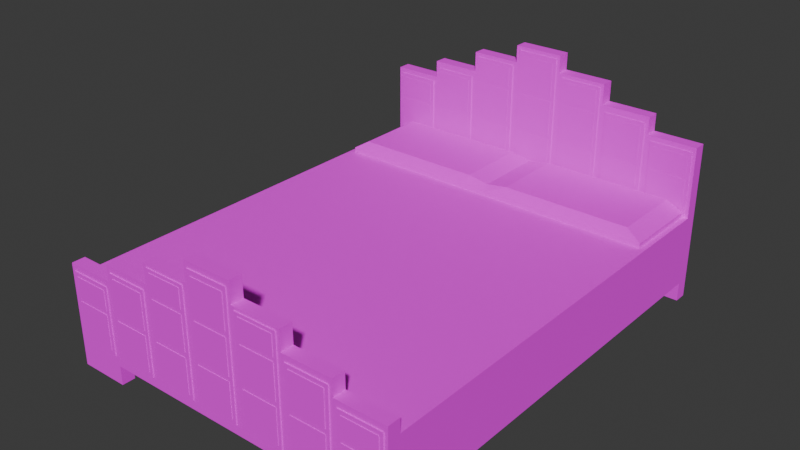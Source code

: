 # Source: Bed_1.blend  (saved by Blender 4.0.36; exported with 4.5.12 LTS)
import bpy
from mathutils import Matrix  # noqa: F401  (used for matrix-valued properties, if any)

bpy.ops.wm.read_factory_settings(use_empty=True)
scene = bpy.context.scene
scene.name = 'Scene'

# ---- collections
col_collection = bpy.data.collections.new('Collection'); scene.collection.children.link(col_collection)

# ---- images (referenced by path relative to the original .blend; pixels are not part of the script)
import os
ASSET_DIR = os.environ.get("B2B_ASSET_DIR", "")  # directory of the original .blend (textures are referenced by path, not embedded)
HERE = os.path.dirname(os.path.abspath(__file__))  # packed textures are extracted next to this script under _unpacked/

def load_image(name, relpath, width, height, colorspace="sRGB"):
    """Load a texture the original file referenced (path relative to the .blend, or extracted next to this script)."""
    p = next((c for c in (os.path.join(HERE, relpath), os.path.join(ASSET_DIR, relpath)) if relpath and os.path.exists(c)), "")
    if p:
        img = bpy.data.images.load(p, check_existing=True)
        img.name = name
    else:  # same state as the original file: an image datablock whose file is absent (Cycles renders it pink)
        img = bpy.data.images.new(name, width, height)
        img.source = "FILE"
        img.filepath = "//" + (relpath or name)
    img.colorspace_settings.name = colorspace
    return img
img_bed_1_texture_1_png = load_image('Bed 1 Texture 1.png', 'Bed 1 Texture 1.png', 1024, 1024, 'sRGB')

# ---- materials (node trees are filled in below, after node groups)
mat_bed_1 = bpy.data.materials.new('Bed 1')
mat_bed_1.use_transparent_shadow = False

# ---- material node trees
mat_bed_1.use_nodes = True; mat_bed_1.node_tree.nodes.clear()
_N = mat_bed_1.node_tree.nodes; _L = mat_bed_1.node_tree.links
n0 = _N.new('ShaderNodeBsdfPrincipled'); n0.name = 'Principled BSDF'; n0.location = (10, 300)
n0.inputs[2].default_value = 1.0
n0.inputs[3].default_value = 1.45
n1 = _N.new('ShaderNodeOutputMaterial'); n1.name = 'Material Output'; n1.location = (300, 300)
n2 = _N.new('ShaderNodeTexImage'); n2.name = 'Image Texture'; n2.location = (-340, 240)
n2.image = img_bed_1_texture_1_png
_L.new(n0.outputs[0], n1.inputs[0])
_L.new(n2.outputs[0], n0.inputs[0])
n1.is_active_output = True

# ---- world
world_world = bpy.data.worlds.new('World'); scene.world = world_world
world_world.use_nodes = True; world_world.node_tree.nodes.clear()
_N = world_world.node_tree.nodes; _L = world_world.node_tree.links
n0 = _N.new('ShaderNodeOutputWorld'); n0.name = 'World Output'; n0.location = (300, 300)
n1 = _N.new('ShaderNodeBackground'); n1.name = 'Background'; n1.location = (10, 300)
n1.inputs[0].default_value = (0.05088, 0.05088, 0.05088, 1.0)
_L.new(n1.outputs[0], n0.inputs[0])
n0.is_active_output = True
world_world.color = (0.05088, 0.05088, 0.05088)
world_world.use_sun_shadow = False
world_world.sun_shadow_jitter_overblur = 0.0

# ---- meshes
me_cube_003 = bpy.data.meshes.new('Cube.003')
me_cube_003.from_pydata([(-1.067, -1.281, 0.1173), (-1.067, -1.281, 0.5442), (-1.067, 1.281, 0.1173), (-1.067, 1.281, 0.5442), (1.067, -1.281, 0.1173), (1.067, -1.281, 0.5442), (1.067, 1.281, 0.1173), (1.067, 1.281, 0.5442), (-1.067, -1.361, 0.1173), (-1.067, -1.361, 0.5442), (-1.067, 1.361, 0.5442), (-1.067, 1.361, 0.1173), (1.067, 1.361, 0.1173), (1.067, 1.361, 0.5442), (1.067, -1.361, 0.5442), (1.067, -1.361, 0.1173), (0.7624, 1.281, 0.1173), (0.4575, 1.281, 0.1173), (0.1525, 1.281, 0.1173), (-0.1525, 1.281, 0.1173), (-0.4575, 1.281, 0.1173), (-0.7624, 1.281, 0.1173), (-0.7624, 1.281, 0.5442), (-0.4575, 1.281, 0.5442), (-0.1525, 1.281, 0.5442), (0.1525, 1.281, 0.5442), (0.4575, 1.281, 0.5442), (0.7624, 1.281, 0.5442), (-0.7624, -1.281, 0.1173), (-0.4575, -1.281, 0.1173), (-0.1525, -1.281, 0.1173), (0.1525, -1.281, 0.1173), (0.4575, -1.281, 0.1173), (0.7624, -1.281, 0.1173), (0.7624, -1.281, 0.5442), (0.4575, -1.281, 0.5442), (0.1525, -1.281, 0.5442), (-0.1525, -1.281, 0.5442), (-0.4575, -1.281, 0.5442), (-0.7624, -1.281, 0.5442), (0.7624, 1.361, 0.1173), (0.4575, 1.361, 0.1173), (0.1525, 1.361, 0.1173), (-0.1525, 1.361, 0.1173), (-0.4575, 1.361, 0.1173), (-0.7624, 1.361, 0.1173), (-0.7624, 1.361, 0.5442), (-0.4575, 1.361, 0.5442), (-0.1525, 1.361, 0.5442), (0.1525, 1.361, 0.5442), (0.4575, 1.361, 0.5442), (0.7624, 1.361, 0.5442), (-0.7624, -1.361, 0.1173), (-0.4575, -1.361, 0.1173), (-0.1525, -1.361, 0.1173), (0.1525, -1.361, 0.1173), (0.4575, -1.361, 0.1173), (0.7624, -1.361, 0.1173), (0.7624, -1.361, 0.5442), (0.4575, -1.361, 0.5442), (0.1525, -1.361, 0.5442), (-0.1525, -1.361, 0.5442), (-0.4575, -1.361, 0.5442), (-0.7624, -1.361, 0.5442), (0.7624, 1.281, 0.98), (1.067, 1.281, 0.98), (-0.7624, -1.281, 0.6257), (-1.067, -1.281, 0.6257), (0.7624, 1.361, 0.98), (1.067, 1.361, 0.98), (-0.7624, -1.361, 0.6257), (-1.067, -1.361, 0.6257), (1.067, -1.361, 0.6257), (1.067, -1.281, 0.6257), (-1.067, 1.361, 0.98), (-1.067, 1.281, 0.98), (-0.7624, 1.281, 0.98), (-0.4575, 1.281, 0.9982), (-0.1525, 1.281, 0.9982), (0.1525, 1.281, 0.9982), (0.4575, 1.281, 0.9982), (0.7624, -1.281, 0.6257), (0.4575, -1.281, 0.6509), (0.1525, -1.281, 0.6509), (-0.1525, -1.281, 0.6509), (-0.4575, -1.281, 0.6509), (-0.7624, 1.361, 0.98), (-0.4575, 1.361, 0.9982), (-0.1525, 1.361, 0.9982), (0.1525, 1.361, 0.9982), (0.4575, 1.361, 0.9982), (0.7624, -1.361, 0.6257), (0.4575, -1.361, 0.6509), (0.1525, -1.361, 0.6509), (-0.1525, -1.361, 0.6509), (-0.4575, -1.361, 0.6509), (-0.7624, 1.281, 1.087), (-0.4575, 1.281, 1.087), (-0.1525, 1.281, 1.105), (0.1525, 1.281, 1.105), (0.4575, 1.281, 1.087), (0.7624, 1.281, 1.087), (0.7624, -1.281, 0.7234), (0.4575, -1.281, 0.7234), (0.1525, -1.281, 0.7577), (-0.1525, -1.281, 0.7577), (-0.4575, -1.281, 0.7234), (-0.7624, -1.281, 0.7234), (-0.7624, 1.361, 1.087), (-0.4575, 1.361, 1.087), (-0.1525, 1.361, 1.105), (0.1525, 1.361, 1.105), (0.4575, 1.361, 1.087), (0.7624, 1.361, 1.087), (0.7624, -1.361, 0.7234), (0.4575, -1.361, 0.7234), (0.1525, -1.361, 0.7577), (-0.1525, -1.361, 0.7577), (-0.4575, -1.361, 0.7234), (-0.7624, -1.361, 0.7234), (-0.4575, 1.281, 1.212), (-0.1525, 1.281, 1.212), (0.1525, 1.281, 1.212), (0.4575, 1.281, 1.212), (0.4575, -1.281, 0.8439), (0.1525, -1.281, 0.8439), (-0.1525, -1.281, 0.8439), (-0.4575, -1.281, 0.8439), (-0.4575, 1.361, 1.212), (-0.1525, 1.361, 1.212), (0.1525, 1.361, 1.212), (0.4575, 1.361, 1.212), (0.4575, -1.361, 0.8439), (0.1525, -1.361, 0.8439), (-0.1525, -1.361, 0.8439), (-0.4575, -1.361, 0.8439), (-0.1525, 1.281, 1.318), (0.1525, 1.281, 1.318), (0.1525, -1.281, 0.9712), (-0.1525, -1.281, 0.9712), (-0.1525, 1.361, 1.318), (0.1525, 1.361, 1.318), (0.1525, -1.361, 0.9712), (-0.1525, -1.361, 0.9712), (-0.1305, -1.367, 0.1735), (0.1305, -1.367, 0.1735), (-0.1305, -1.367, 0.9326), (0.1305, -1.367, 0.9326), (-0.4355, -1.367, 0.1735), (-0.1744, -1.367, 0.1735), (0.1744, -1.367, 0.1735), (0.4355, -1.367, 0.1735), (0.7405, -1.367, 0.1735), (0.4794, -1.367, 0.1735), (-0.4794, -1.367, 0.1735), (-0.7405, -1.367, 0.1735), (-0.4355, -1.367, 0.8258), (-0.1744, -1.367, 0.8258), (0.1744, -1.367, 0.8258), (0.4355, -1.367, 0.8258), (-0.7405, -1.367, 0.6848), (-0.4794, -1.367, 0.6848), (0.4794, -1.367, 0.6848), (0.7405, -1.367, 0.6848), (-1.045, -1.367, 0.1735), (1.045, -1.367, 0.1735), (-0.7844, -1.367, 0.1735), (0.7844, -1.367, 0.1735), (0.7844, -1.367, 0.5871), (1.045, -1.367, 0.5871), (-1.045, -1.367, 0.5871), (-0.7844, -1.367, 0.5871), (-0.1305, -1.356, 0.1735), (0.1305, -1.356, 0.1735), (-0.1305, -1.356, 0.9326), (0.1305, -1.356, 0.9326), (-0.4355, -1.356, 0.1735), (-0.1744, -1.356, 0.1735), (0.1744, -1.356, 0.1735), (0.4355, -1.356, 0.1735), (0.7405, -1.356, 0.1735), (0.4794, -1.356, 0.1735), (-0.4794, -1.356, 0.1735), (-0.7405, -1.356, 0.1735), (-0.4355, -1.356, 0.8258), (-0.1744, -1.356, 0.8258), (0.1744, -1.356, 0.8258), (0.4355, -1.356, 0.8258), (-0.7405, -1.356, 0.6848), (-0.4794, -1.356, 0.6848), (0.4794, -1.356, 0.6848), (0.7405, -1.356, 0.6848), (-1.045, -1.356, 0.1735), (1.045, -1.356, 0.1735), (-0.7844, -1.356, 0.1735), (0.7844, -1.356, 0.1735), (0.7844, -1.356, 0.5871), (1.045, -1.356, 0.5871), (-1.045, -1.356, 0.5871), (-0.7844, -1.356, 0.5871), (-0.1078, -1.37, 0.6841), (-0.1078, -1.37, 0.8997), (-0.1078, -1.361, 0.6841), (-0.1078, -1.361, 0.8997), (0.1078, -1.37, 0.6841), (0.1078, -1.37, 0.8997), (0.1078, -1.361, 0.6841), (0.1078, -1.361, 0.8997), (-0.1078, -1.37, 0.444), (-0.1078, -1.37, 0.6596), (-0.1078, -1.361, 0.444), (-0.1078, -1.361, 0.6596), (0.1078, -1.37, 0.444), (0.1078, -1.37, 0.6596), (0.1078, -1.361, 0.444), (0.1078, -1.361, 0.6596), (-0.1078, -1.37, 0.1999), (-0.1078, -1.37, 0.4155), (-0.1078, -1.361, 0.1999), (-0.1078, -1.361, 0.4155), (0.1078, -1.37, 0.1999), (0.1078, -1.37, 0.4155), (0.1078, -1.361, 0.1999), (0.1078, -1.361, 0.4155), (0.1989, -1.37, 0.444), (0.1989, -1.37, 0.6596), (0.1989, -1.361, 0.444), (0.1989, -1.361, 0.6596), (0.4145, -1.37, 0.444), (0.4145, -1.37, 0.6596), (0.4145, -1.361, 0.444), (0.4145, -1.361, 0.6596), (0.1989, -1.37, 0.1999), (0.1989, -1.37, 0.4155), (0.1989, -1.361, 0.1999), (0.1989, -1.361, 0.4155), (0.4145, -1.37, 0.1999), (0.4145, -1.37, 0.4155), (0.4145, -1.361, 0.1999), (0.4145, -1.361, 0.4155), (0.5015, -1.37, 0.444), (0.5015, -1.37, 0.6596), (0.5015, -1.361, 0.444), (0.5015, -1.361, 0.6596), (0.7171, -1.37, 0.444), (0.7171, -1.37, 0.6596), (0.7171, -1.361, 0.444), (0.7171, -1.361, 0.6596), (0.5015, -1.37, 0.1999), (0.5015, -1.37, 0.4155), (0.5015, -1.361, 0.1999), (0.5015, -1.361, 0.4155), (0.7171, -1.37, 0.1999), (0.7171, -1.37, 0.4155), (0.7171, -1.361, 0.1999), (0.7171, -1.361, 0.4155), (0.8082, -1.37, 0.1999), (0.8082, -1.37, 0.4155), (0.8082, -1.361, 0.1999), (0.8082, -1.361, 0.4155), (1.024, -1.37, 0.1999), (1.024, -1.37, 0.4155), (1.024, -1.361, 0.1999), (1.024, -1.361, 0.4155), (-0.7171, -1.37, 0.444), (-0.7171, -1.37, 0.6596), (-0.7171, -1.361, 0.444), (-0.7171, -1.361, 0.6596), (-0.5015, -1.37, 0.444), (-0.5015, -1.37, 0.6596), (-0.5015, -1.361, 0.444), (-0.5015, -1.361, 0.6596), (-0.7171, -1.37, 0.1999), (-0.7171, -1.37, 0.4155), (-0.7171, -1.361, 0.1999), (-0.7171, -1.361, 0.4155), (-0.5015, -1.37, 0.1999), (-0.5015, -1.37, 0.4155), (-0.5015, -1.361, 0.1999), (-0.5015, -1.361, 0.4155), (-0.4145, -1.37, 0.444), (-0.4145, -1.37, 0.6596), (-0.4145, -1.361, 0.444), (-0.4145, -1.361, 0.6596), (-0.1989, -1.37, 0.444), (-0.1989, -1.37, 0.6596), (-0.1989, -1.361, 0.444), (-0.1989, -1.361, 0.6596), (-0.4145, -1.37, 0.1999), (-0.4145, -1.37, 0.4155), (-0.4145, -1.361, 0.1999), (-0.4145, -1.361, 0.4155), (-0.1989, -1.37, 0.1999), (-0.1989, -1.37, 0.4155), (-0.1989, -1.361, 0.1999), (-0.1989, -1.361, 0.4155), (-1.022, -1.37, 0.1999), (-1.022, -1.37, 0.4155), (-0.8061, -1.37, 0.1999), (-0.8061, -1.37, 0.4155), (0.1989, -1.37, 0.6817), (0.1989, -1.37, 0.8056), (0.4145, -1.37, 0.6817), (0.4145, -1.37, 0.8056), (0.8082, -1.37, 0.4373), (0.8082, -1.37, 0.5611), (1.024, -1.37, 0.4373), (1.024, -1.37, 0.5611), (-0.4145, -1.37, 0.6817), (-0.4145, -1.37, 0.8056), (-0.1989, -1.37, 0.6817), (-0.1989, -1.37, 0.8056), (-1.022, -1.37, 0.4373), (-1.022, -1.37, 0.5611), (-0.8061, -1.37, 0.4373), (-0.8061, -1.37, 0.5611), (-1.022, -1.362, 0.1999), (-1.022, -1.362, 0.4155), (-0.8061, -1.362, 0.4155), (-0.8061, -1.362, 0.1999), (0.1989, -1.362, 0.6817), (0.1989, -1.362, 0.8056), (0.4145, -1.362, 0.8056), (0.4145, -1.362, 0.6817), (0.8082, -1.362, 0.4373), (0.8082, -1.362, 0.5611), (1.024, -1.362, 0.5611), (1.024, -1.362, 0.4373), (-0.4145, -1.362, 0.6817), (-0.4145, -1.362, 0.8056), (-0.1989, -1.362, 0.8056), (-0.1989, -1.362, 0.6817), (-1.022, -1.362, 0.4373), (-1.022, -1.362, 0.5611), (-0.8061, -1.362, 0.5611), (-0.8061, -1.362, 0.4373), (-0.1305, 1.276, 0.5357), (0.1305, 1.276, 0.5357), (-0.1305, 1.276, 1.295), (0.1305, 1.276, 1.295), (-0.4355, 1.276, 0.5357), (-0.1744, 1.276, 0.5357), (0.1744, 1.276, 0.5357), (0.4355, 1.276, 0.5357), (0.7405, 1.276, 0.5357), (0.4794, 1.276, 0.5357), (-0.4794, 1.276, 0.5357), (-0.7405, 1.276, 0.5357), (-0.4355, 1.276, 1.188), (-0.1744, 1.276, 1.188), (0.1744, 1.276, 1.188), (0.4355, 1.276, 1.188), (-0.7405, 1.276, 1.047), (-0.4794, 1.276, 1.047), (0.4794, 1.276, 1.047), (0.7405, 1.276, 1.047), (-1.045, 1.276, 0.5357), (1.045, 1.276, 0.5357), (-0.7844, 1.276, 0.5357), (0.7844, 1.276, 0.5357), (0.7844, 1.276, 0.9493), (1.045, 1.276, 0.9493), (-1.045, 1.276, 0.9493), (-0.7844, 1.276, 0.9493), (-0.1305, 1.302, 0.5357), (0.1305, 1.302, 0.5357), (-0.1305, 1.302, 1.295), (0.1305, 1.302, 1.295), (-0.4355, 1.302, 0.5357), (-0.1744, 1.302, 0.5357), (0.1744, 1.302, 0.5357), (0.4355, 1.302, 0.5357), (0.7405, 1.302, 0.5357), (0.4794, 1.302, 0.5357), (-0.4794, 1.302, 0.5357), (-0.7405, 1.302, 0.5357), (-0.4355, 1.302, 1.188), (-0.1744, 1.302, 1.188), (0.1744, 1.302, 1.188), (0.4355, 1.302, 1.188), (-0.7405, 1.302, 1.047), (-0.4794, 1.302, 1.047), (0.4794, 1.302, 1.047), (0.7405, 1.302, 1.047), (-1.045, 1.302, 0.5357), (1.045, 1.302, 0.5357), (-0.7844, 1.302, 0.5357), (0.7844, 1.302, 0.5357), (0.7844, 1.302, 0.9493), (1.045, 1.302, 0.9493), (-1.045, 1.302, 0.9493), (-0.7844, 1.302, 0.9493), (-0.1078, 1.275, 1.046), (-0.1078, 1.275, 1.262), (-0.1078, 1.281, 1.046), (-0.1078, 1.281, 1.262), (0.1078, 1.275, 1.046), (0.1078, 1.275, 1.262), (0.1078, 1.281, 1.046), (0.1078, 1.281, 1.262), (-0.1078, 1.275, 0.8062), (-0.1078, 1.275, 1.022), (-0.1078, 1.281, 0.8062), (-0.1078, 1.281, 1.022), (0.1078, 1.275, 0.8062), (0.1078, 1.275, 1.022), (0.1078, 1.281, 0.8062), (0.1078, 1.281, 1.022), (-0.1078, 1.275, 0.562), (-0.1078, 1.275, 0.7776), (-0.1078, 1.281, 0.562), (-0.1078, 1.281, 0.7776), (0.1078, 1.275, 0.562), (0.1078, 1.275, 0.7776), (0.1078, 1.281, 0.562), (0.1078, 1.281, 0.7776), (0.1989, 1.275, 0.8062), (0.1989, 1.275, 1.022), (0.1989, 1.281, 0.8062), (0.1989, 1.281, 1.022), (0.4145, 1.275, 0.8062), (0.4145, 1.275, 1.022), (0.4145, 1.281, 0.8062), (0.4145, 1.281, 1.022), (0.1989, 1.275, 0.562), (0.1989, 1.275, 0.7776), (0.1989, 1.281, 0.562), (0.1989, 1.281, 0.7776), (0.4145, 1.275, 0.562), (0.4145, 1.275, 0.7776), (0.4145, 1.281, 0.562), (0.4145, 1.281, 0.7776), (0.5015, 1.275, 0.8062), (0.5015, 1.275, 1.022), (0.5015, 1.281, 0.8062), (0.5015, 1.281, 1.022), (0.7171, 1.275, 0.8062), (0.7171, 1.275, 1.022), (0.7171, 1.281, 0.8062), (0.7171, 1.281, 1.022), (0.5015, 1.275, 0.562), (0.5015, 1.275, 0.7776), (0.5015, 1.281, 0.562), (0.5015, 1.281, 0.7776), (0.7171, 1.275, 0.562), (0.7171, 1.275, 0.7776), (0.7171, 1.281, 0.562), (0.7171, 1.281, 0.7776), (0.8082, 1.275, 0.562), (0.8082, 1.275, 0.7776), (0.8082, 1.281, 0.562), (0.8082, 1.281, 0.7776), (1.024, 1.275, 0.562), (1.024, 1.275, 0.7776), (1.024, 1.281, 0.562), (1.024, 1.281, 0.7776), (-0.7171, 1.275, 0.8062), (-0.7171, 1.275, 1.022), (-0.7171, 1.281, 0.8062), (-0.7171, 1.281, 1.022), (-0.5015, 1.275, 0.8062), (-0.5015, 1.275, 1.022), (-0.5015, 1.281, 0.8062), (-0.5015, 1.281, 1.022), (-0.7171, 1.275, 0.562), (-0.7171, 1.275, 0.7776), (-0.7171, 1.281, 0.562), (-0.7171, 1.281, 0.7776), (-0.5015, 1.275, 0.562), (-0.5015, 1.275, 0.7776), (-0.5015, 1.281, 0.562), (-0.5015, 1.281, 0.7776), (-0.4145, 1.275, 0.8062), (-0.4145, 1.275, 1.022), (-0.4145, 1.281, 0.8062), (-0.4145, 1.281, 1.022), (-0.1989, 1.275, 0.8062), (-0.1989, 1.275, 1.022), (-0.1989, 1.281, 0.8062), (-0.1989, 1.281, 1.022), (-0.4145, 1.275, 0.562), (-0.4145, 1.275, 0.7776), (-0.4145, 1.281, 0.562), (-0.4145, 1.281, 0.7776), (-0.1989, 1.275, 0.562), (-0.1989, 1.275, 0.7776), (-0.1989, 1.281, 0.562), (-0.1989, 1.281, 0.7776), (-1.022, 1.275, 0.562), (-1.022, 1.275, 0.7776), (-0.8061, 1.275, 0.562), (-0.8061, 1.275, 0.7776), (0.1989, 1.275, 1.044), (0.1989, 1.275, 1.168), (0.4145, 1.275, 1.044), (0.4145, 1.275, 1.168), (0.8082, 1.275, 0.7994), (0.8082, 1.275, 0.9232), (1.024, 1.275, 0.7994), (1.024, 1.275, 0.9232), (-0.4145, 1.275, 1.044), (-0.4145, 1.275, 1.168), (-0.1989, 1.275, 1.044), (-0.1989, 1.275, 1.168), (-1.022, 1.275, 0.7994), (-1.022, 1.275, 0.9232), (-0.8061, 1.275, 0.7994), (-0.8061, 1.275, 0.9232), (-1.022, 1.28, 0.562), (-1.022, 1.28, 0.7776), (-0.8061, 1.28, 0.7776), (-0.8061, 1.28, 0.562), (0.1989, 1.28, 1.044), (0.1989, 1.28, 1.168), (0.4145, 1.28, 1.168), (0.4145, 1.28, 1.044), (0.8082, 1.28, 0.7994), (0.8082, 1.28, 0.9232), (1.024, 1.28, 0.9232), (1.024, 1.28, 0.7994), (-0.4145, 1.28, 1.044), (-0.4145, 1.28, 1.168), (-0.1989, 1.28, 1.168), (-0.1989, 1.28, 1.044), (-1.022, 1.28, 0.7994), (-1.022, 1.28, 0.9232), (-0.8061, 1.28, 0.9232), (-0.8061, 1.28, 0.7994), (-1.067, -1.281, 0.3307), (-1.067, 1.281, 0.3307), (1.067, 1.281, 0.3307), (1.067, -1.281, 0.3307), (-1.067, -1.361, 0.3307), (-1.067, 1.361, 0.3307), (1.067, 1.361, 0.3307), (1.067, -1.361, 0.3307), (0.7624, -1.361, 0.3307), (0.4575, -1.361, 0.3307), (0.1525, -1.361, 0.3307), (-0.1525, -1.361, 0.3307), (-0.4575, -1.361, 0.3307), (-0.7624, -1.361, 0.3307), (-0.7624, 1.361, 0.3307), (-0.4575, 1.361, 0.3307), (-0.1525, 1.361, 0.3307), (0.1525, 1.361, 0.3307), (0.4575, 1.361, 0.3307), (0.7624, 1.361, 0.3307), (-0.7624, 1.281, 0.0001178), (-1.067, 1.281, 0.0001178), (0.7624, -1.281, 0.0001178), (1.067, -1.281, 0.0001178), (-0.7624, 1.361, 0.0001178), (-1.067, 1.361, 0.0001178), (0.7624, -1.361, 0.0001178), (1.067, -1.361, 0.0001178), (1.067, 1.361, 0.0001178), (1.067, 1.281, 0.0001178), (-1.067, -1.281, 0.0001178), (-1.067, -1.361, 0.0001178), (0.7624, 1.281, 0.0001178), (-0.7624, -1.281, 0.0001178), (0.7624, 1.361, 0.0001178), (-0.7624, -1.361, 0.0001178), (-1.067, 1.117, 0.1173), (-1.067, 1.117, 0.5442), (1.067, 1.117, 0.1173), (1.067, 1.117, 0.5442), (0.7624, 1.117, 0.5442), (0.4575, 1.117, 0.5442), (0.1525, 1.117, 0.5442), (-0.1525, 1.117, 0.5442), (-0.4575, 1.117, 0.5442), (-0.7624, 1.117, 0.5442), (-0.7624, 1.117, 0.1173), (-0.4575, 1.117, 0.1173), (-0.1525, 1.117, 0.1173), (0.1525, 1.117, 0.1173), (0.4575, 1.117, 0.1173), (0.7624, 1.117, 0.1173), (1.067, 1.117, 0.3307), (-1.067, 1.117, 0.3307), (-1.033, 1.274, 0.5142), (1.033, 1.274, 0.5142), (-0.7379, 1.274, 0.5142), (-0.4427, 1.274, 0.5142), (-0.1476, 1.274, 0.5142), (0.1476, 1.274, 0.5142), (0.4427, 1.274, 0.5142), (0.7379, 1.274, 0.5142), (-1.033, 0.7821, 0.5142), (1.033, 0.7821, 0.5142), (0.7379, 0.7821, 0.5142), (0.4427, 0.7821, 0.5142), (0.1476, 0.7821, 0.5142), (-0.1476, 0.7821, 0.5142), (-0.4427, 0.7821, 0.5142), (-0.7379, 0.7821, 0.5142), (-0.937, 0.805, 0.6343), (-0.937, 1.251, 0.6343), (0.6693, 1.251, 0.6343), (0.937, 1.251, 0.6343), (-0.6693, 1.251, 0.6343), (-0.4016, 1.251, 0.6343), (-0.1339, 1.251, 0.6343), (0.1339, 1.251, 0.6343), (0.4016, 1.251, 0.6343), (0.937, 0.805, 0.6343), (0.6693, 0.805, 0.6343), (0.4016, 0.805, 0.6343), (0.1339, 0.805, 0.6343), (-0.1339, 0.805, 0.6343), (-0.4016, 0.805, 0.6343), (-0.6693, 0.805, 0.6343), (-0.1476, 1.274, 0.5743), (0.1476, 1.274, 0.5743), (1.033, 0.7821, 0.5743), (0.7379, 0.7821, 0.5743), (0.4427, 1.274, 0.5743), (-0.7379, 0.7821, 0.5743), (-1.033, 0.7821, 0.5743), (0.7379, 1.274, 0.5743), (-1.033, 1.274, 0.5743), (-0.4427, 0.7821, 0.5743), (1.033, 1.274, 0.5743), (-0.1476, 0.7821, 0.5743), (-0.7379, 1.274, 0.5743), (0.1476, 0.7821, 0.5743), (-0.4427, 1.274, 0.5743), (0.4427, 0.7821, 0.5743), (2.533e-08, 1.274, 0.5142), (1.302e-08, 0.7821, 0.5142), (2.451e-08, 1.251, 0.613), (1.334e-08, 0.805, 0.613), (1.302e-08, 0.7821, 0.5743), (2.533e-08, 1.274, 0.5743), (-1.067, 0.937, 0.1173), (1.067, 0.937, 0.5442), (0.7624, 0.937, 0.5442), (0.4575, 0.937, 0.5442), (0.1525, 0.937, 0.5442), (-0.1525, 0.937, 0.5442), (-0.4575, 0.937, 0.5442), (-0.7624, 0.937, 0.5442), (-0.7624, 0.937, 0.1173), (-0.4575, 0.937, 0.1173), (-0.1525, 0.937, 0.1173), (0.1525, 0.937, 0.1173), (0.4575, 0.937, 0.1173), (0.7624, 0.937, 0.1173), (1.067, 0.937, 0.3307), (-1.067, 0.937, 0.5442), (1.067, 0.937, 0.1173), (-1.067, 0.937, 0.3307)], [], [(581, 565, 3, 529), (14, 5, 73, 72), (650, 637, 5, 531), (28, 52, 563, 561), (649, 652, 4, 33), (643, 651, 1, 39), (547, 51, 13, 534), (541, 63, 9, 532), (531, 5, 14, 535), (51, 50, 90, 68), (529, 3, 10, 533), (528, 0, 8, 532), (4, 15, 555, 551), (530, 6, 12, 534), (16, 40, 562, 560), (28, 29, 53, 52), (29, 30, 54, 53), (30, 31, 55, 54), (31, 32, 56, 55), (32, 33, 57, 56), (23, 24, 78, 77), (36, 37, 84, 83), (1, 9, 71, 67), (50, 49, 89, 90), (22, 23, 77, 76), (63, 62, 95, 70), (535, 14, 58, 536), (536, 58, 59, 537), (537, 59, 60, 538), (538, 60, 61, 539), (539, 61, 62, 540), (540, 62, 63, 541), (533, 10, 46, 542), (542, 46, 47, 543), (543, 47, 48, 544), (544, 48, 49, 545), (545, 49, 50, 546), (546, 50, 51, 547), (637, 638, 34, 5), (638, 639, 35, 34), (639, 640, 36, 35), (640, 641, 37, 36), (641, 642, 38, 37), (642, 643, 39, 38), (636, 644, 28, 0), (644, 645, 29, 28), (645, 646, 30, 29), (646, 647, 31, 30), (647, 648, 32, 31), (648, 649, 33, 32), (40, 12, 556, 562), (16, 17, 41, 40), (17, 18, 42, 41), (18, 19, 43, 42), (19, 20, 44, 43), (20, 21, 45, 44), (35, 36, 83, 82), (49, 48, 88, 89), (3, 22, 76, 75), (62, 61, 94, 95), (34, 35, 82, 81), (48, 47, 87, 88), (66, 67, 71, 70), (64, 65, 69, 68), (75, 76, 86, 74), (64, 68, 113, 101), (88, 87, 109, 110), (94, 93, 116, 117), (87, 86, 108, 109), (66, 70, 119, 107), (73, 81, 91, 72), (93, 92, 115, 116), (80, 64, 101, 100), (92, 91, 114, 115), (79, 80, 100, 99), (85, 66, 107, 106), (37, 38, 85, 84), (24, 25, 79, 78), (38, 39, 66, 85), (39, 1, 67, 66), (25, 26, 80, 79), (7, 13, 69, 65), (26, 27, 64, 80), (10, 3, 75, 74), (13, 51, 68, 69), (58, 14, 72, 91), (59, 58, 91, 92), (46, 10, 74, 86), (60, 59, 92, 93), (27, 7, 65, 64), (47, 46, 86, 87), (9, 63, 70, 71), (5, 34, 81, 73), (61, 60, 93, 94), (96, 97, 109, 108), (98, 99, 122, 121), (100, 112, 131, 123), (116, 115, 132, 133), (100, 101, 113, 112), (102, 103, 115, 114), (97, 98, 121, 120), (105, 106, 127, 126), (106, 118, 135, 127), (106, 107, 119, 118), (81, 82, 103, 102), (95, 94, 117, 118), (89, 88, 110, 111), (91, 81, 102, 114), (82, 83, 104, 103), (70, 95, 118, 119), (76, 77, 97, 96), (90, 89, 111, 112), (83, 84, 105, 104), (86, 76, 96, 108), (77, 78, 98, 97), (68, 90, 112, 113), (84, 85, 106, 105), (78, 79, 99, 98), (120, 121, 129, 128), (125, 126, 139, 138), (122, 123, 131, 130), (124, 125, 133, 132), (133, 125, 138, 142), (126, 127, 135, 134), (117, 116, 133, 134), (99, 100, 123, 122), (118, 117, 134, 135), (110, 109, 128, 129), (111, 110, 129, 130), (115, 103, 124, 132), (112, 111, 130, 131), (103, 104, 125, 124), (109, 97, 120, 128), (104, 105, 126, 125), (136, 137, 141, 140), (138, 139, 143, 142), (129, 121, 136, 140), (126, 134, 143, 139), (130, 129, 140, 141), (122, 130, 141, 137), (121, 122, 137, 136), (134, 133, 142, 143), (147, 145, 144, 146), (154, 155, 160, 161), (149, 148, 156, 157), (150, 158, 159, 151), (153, 162, 163, 152), (164, 170, 171, 166), (167, 168, 169, 165), (164, 166, 194, 192), (158, 150, 178, 186), (170, 164, 192, 198), (151, 159, 187, 179), (166, 171, 199, 194), (152, 163, 191, 180), (169, 168, 196, 197), (162, 153, 181, 190), (171, 170, 198, 199), (149, 157, 185, 177), (165, 169, 197, 193), (157, 156, 184, 185), (144, 145, 173, 172), (168, 167, 195, 196), (159, 158, 186, 187), (145, 147, 175, 173), (156, 148, 176, 184), (146, 144, 172, 174), (155, 154, 182, 183), (147, 146, 174, 175), (153, 152, 180, 181), (148, 149, 177, 176), (154, 161, 189, 182), (150, 151, 179, 178), (160, 155, 183, 188), (163, 162, 190, 191), (167, 165, 193, 195), (161, 160, 188, 189), (200, 201, 203, 202), (206, 207, 205, 204), (204, 205, 201, 200), (202, 206, 204, 200), (207, 203, 201, 205), (208, 209, 211, 210), (214, 215, 213, 212), (212, 213, 209, 208), (210, 214, 212, 208), (215, 211, 209, 213), (216, 217, 219, 218), (222, 223, 221, 220), (220, 221, 217, 216), (218, 222, 220, 216), (223, 219, 217, 221), (224, 225, 227, 226), (230, 231, 229, 228), (228, 229, 225, 224), (226, 230, 228, 224), (231, 227, 225, 229), (232, 233, 235, 234), (238, 239, 237, 236), (236, 237, 233, 232), (234, 238, 236, 232), (239, 235, 233, 237), (240, 241, 243, 242), (246, 247, 245, 244), (244, 245, 241, 240), (242, 246, 244, 240), (247, 243, 241, 245), (248, 249, 251, 250), (254, 255, 253, 252), (252, 253, 249, 248), (250, 254, 252, 248), (255, 251, 249, 253), (256, 257, 259, 258), (262, 263, 261, 260), (260, 261, 257, 256), (258, 262, 260, 256), (263, 259, 257, 261), (264, 265, 267, 266), (270, 271, 269, 268), (268, 269, 265, 264), (266, 270, 268, 264), (271, 267, 265, 269), (272, 273, 275, 274), (278, 279, 277, 276), (276, 277, 273, 272), (274, 278, 276, 272), (279, 275, 273, 277), (280, 281, 283, 282), (286, 287, 285, 284), (284, 285, 281, 280), (282, 286, 284, 280), (287, 283, 281, 285), (288, 289, 291, 290), (294, 295, 293, 292), (292, 293, 289, 288), (290, 294, 292, 288), (295, 291, 289, 293), (298, 296, 297, 299), (302, 300, 301, 303), (306, 304, 305, 307), (310, 308, 309, 311), (314, 312, 313, 315), (297, 296, 316, 317), (311, 309, 329, 330), (305, 304, 324, 325), (298, 299, 318, 319), (313, 312, 332, 333), (306, 307, 326, 327), (296, 298, 319, 316), (314, 315, 334, 335), (304, 306, 327, 324), (299, 297, 317, 318), (312, 314, 335, 332), (307, 305, 325, 326), (301, 300, 320, 321), (315, 313, 333, 334), (309, 308, 328, 329), (302, 303, 322, 323), (310, 311, 330, 331), (300, 302, 323, 320), (308, 310, 331, 328), (303, 301, 321, 322), (339, 337, 336, 338), (346, 347, 352, 353), (341, 340, 348, 349), (342, 350, 351, 343), (345, 354, 355, 344), (356, 362, 363, 358), (359, 360, 361, 357), (356, 358, 386, 384), (350, 342, 370, 378), (362, 356, 384, 390), (343, 351, 379, 371), (358, 363, 391, 386), (344, 355, 383, 372), (361, 360, 388, 389), (354, 345, 373, 382), (363, 362, 390, 391), (341, 349, 377, 369), (357, 361, 389, 385), (349, 348, 376, 377), (336, 337, 365, 364), (360, 359, 387, 388), (351, 350, 378, 379), (337, 339, 367, 365), (348, 340, 368, 376), (338, 336, 364, 366), (347, 346, 374, 375), (339, 338, 366, 367), (345, 344, 372, 373), (340, 341, 369, 368), (346, 353, 381, 374), (342, 343, 371, 370), (352, 347, 375, 380), (355, 354, 382, 383), (359, 357, 385, 387), (353, 352, 380, 381), (392, 393, 395, 394), (398, 399, 397, 396), (396, 397, 393, 392), (394, 398, 396, 392), (399, 395, 393, 397), (400, 401, 403, 402), (406, 407, 405, 404), (404, 405, 401, 400), (402, 406, 404, 400), (407, 403, 401, 405), (408, 409, 411, 410), (414, 415, 413, 412), (412, 413, 409, 408), (410, 414, 412, 408), (415, 411, 409, 413), (416, 417, 419, 418), (422, 423, 421, 420), (420, 421, 417, 416), (418, 422, 420, 416), (423, 419, 417, 421), (424, 425, 427, 426), (430, 431, 429, 428), (428, 429, 425, 424), (426, 430, 428, 424), (431, 427, 425, 429), (432, 433, 435, 434), (438, 439, 437, 436), (436, 437, 433, 432), (434, 438, 436, 432), (439, 435, 433, 437), (440, 441, 443, 442), (446, 447, 445, 444), (444, 445, 441, 440), (442, 446, 444, 440), (447, 443, 441, 445), (448, 449, 451, 450), (454, 455, 453, 452), (452, 453, 449, 448), (450, 454, 452, 448), (455, 451, 449, 453), (456, 457, 459, 458), (462, 463, 461, 460), (460, 461, 457, 456), (458, 462, 460, 456), (463, 459, 457, 461), (464, 465, 467, 466), (470, 471, 469, 468), (468, 469, 465, 464), (466, 470, 468, 464), (471, 467, 465, 469), (472, 473, 475, 474), (478, 479, 477, 476), (476, 477, 473, 472), (474, 478, 476, 472), (479, 475, 473, 477), (480, 481, 483, 482), (486, 487, 485, 484), (484, 485, 481, 480), (482, 486, 484, 480), (487, 483, 481, 485), (490, 488, 489, 491), (494, 492, 493, 495), (498, 496, 497, 499), (502, 500, 501, 503), (506, 504, 505, 507), (489, 488, 508, 509), (503, 501, 521, 522), (497, 496, 516, 517), (490, 491, 510, 511), (505, 504, 524, 525), (498, 499, 518, 519), (488, 490, 511, 508), (506, 507, 526, 527), (496, 498, 519, 516), (491, 489, 509, 510), (504, 506, 527, 524), (499, 497, 517, 518), (493, 492, 512, 513), (507, 505, 525, 526), (501, 500, 520, 521), (494, 495, 514, 515), (502, 503, 522, 523), (492, 494, 515, 512), (500, 502, 523, 520), (495, 493, 513, 514), (41, 546, 547, 40), (42, 545, 546, 41), (43, 544, 545, 42), (44, 543, 544, 43), (45, 542, 543, 44), (11, 533, 542, 45), (53, 540, 541, 52), (54, 539, 540, 53), (55, 538, 539, 54), (56, 537, 538, 55), (57, 536, 537, 56), (15, 535, 536, 57), (7, 530, 534, 13), (1, 528, 532, 9), (2, 529, 533, 11), (4, 531, 535, 15), (52, 541, 532, 8), (40, 547, 534, 12), (652, 650, 531, 4), (564, 581, 529, 2), (548, 549, 553, 552), (550, 551, 555, 554), (558, 561, 563, 559), (557, 560, 562, 556), (33, 4, 551, 550), (0, 28, 561, 558), (15, 57, 554, 555), (21, 2, 549, 548), (8, 0, 558, 559), (52, 8, 559, 563), (2, 11, 553, 549), (6, 16, 560, 557), (45, 21, 548, 552), (12, 6, 557, 556), (11, 45, 552, 553), (57, 33, 550, 554), (636, 653, 581, 564), (6, 530, 580, 566), (17, 16, 579, 578), (18, 17, 578, 577), (19, 18, 577, 576), (20, 19, 576, 575), (21, 20, 575, 574), (2, 21, 574, 564), (23, 22, 573, 572), (24, 23, 572, 571), (25, 24, 571, 570), (26, 25, 570, 569), (27, 26, 569, 568), (7, 27, 568, 567), (22, 3, 565, 573), (16, 6, 566, 579), (530, 7, 567, 580), (653, 651, 565, 581), (603, 602, 613, 612), (604, 603, 612, 611), (632, 604, 611, 633), (606, 605, 610, 609), (600, 606, 609, 608), (601, 600, 608, 607), (602, 599, 598, 613), (635, 614, 604, 632), (617, 616, 607, 608), (618, 615, 605, 606), (620, 619, 613, 598), (621, 618, 606, 600), (622, 620, 598, 599), (619, 623, 612, 613), (616, 624, 601, 607), (624, 621, 600, 601), (623, 625, 611, 612), (626, 622, 599, 602), (634, 627, 610, 633), (628, 626, 602, 603), (627, 629, 609, 610), (614, 628, 603, 604), (629, 617, 608, 609), (593, 592, 617, 629), (586, 585, 628, 614), (594, 593, 629, 627), (585, 584, 626, 628), (631, 594, 627, 634), (584, 582, 622, 626), (596, 595, 625, 623), (583, 589, 621, 624), (591, 583, 624, 616), (597, 596, 623, 619), (582, 590, 620, 622), (589, 588, 618, 621), (590, 597, 619, 620), (588, 587, 615, 618), (592, 591, 616, 617), (630, 586, 614, 635), (587, 630, 635, 615), (595, 631, 634, 625), (625, 634, 633, 611), (615, 635, 632, 605), (605, 632, 633, 610), (528, 1, 651, 653), (0, 528, 653, 636), (566, 580, 650, 652), (578, 579, 649, 648), (577, 578, 648, 647), (576, 577, 647, 646), (575, 576, 646, 645), (574, 575, 645, 644), (564, 574, 644, 636), (572, 573, 643, 642), (571, 572, 642, 641), (570, 571, 641, 640), (569, 570, 640, 639), (568, 569, 639, 638), (567, 568, 638, 637), (573, 565, 651, 643), (579, 566, 652, 649), (580, 567, 637, 650)])
_uv = me_cube_003.uv_layers.new(name='UVMap')
_uv.uv.foreach_set('vector', [0.6617, 0.8659, 0.6879, 0.8659, 0.6879, 0.886, 0.6617, 0.886, 0.8089, 0.1714, 0.8185, 0.1714, 0.8185, 0.1812, 0.8089, 0.1812, 0.6659, 0.5038, 0.6914, 0.5038, 0.6914, 0.7692, 0.6659, 0.7692, 0.9289, 0.07779, 0.9385, 0.07779, 0.9385, 0.0918, 0.9289, 0.0918, 0.7433, 0.3286, 0.7068, 0.3286, 0.7068, 0.06316, 0.7433, 0.06316, 0.9104, 0.5038, 0.9468, 0.5038, 0.9468, 0.7692, 0.9104, 0.7692, 0.7422, 0.2955, 0.7422, 0.321, 0.7058, 0.321, 0.7058, 0.2955, 0.7405, 0.334, 0.7405, 0.3595, 0.704, 0.3595, 0.704, 0.334, 0.8185, 0.1459, 0.8185, 0.1714, 0.8089, 0.1714, 0.8089, 0.1459, 0.7422, 0.321, 0.7787, 0.321, 0.7787, 0.3753, 0.7422, 0.3732, 0.806, 0.204, 0.8316, 0.204, 0.8316, 0.2136, 0.806, 0.2136, 0.8565, 0.1459, 0.8565, 0.1203, 0.8662, 0.1203, 0.8662, 0.1459, 0.8185, 0.1203, 0.8089, 0.1203, 0.8089, 0.1063, 0.8185, 0.1063, 0.806, 0.2613, 0.7805, 0.2613, 0.7805, 0.2516, 0.806, 0.2516, 0.7395, 0.1283, 0.7298, 0.1283, 0.7298, 0.1143, 0.7395, 0.1143, 0.9258, 0.06316, 0.8893, 0.06316, 0.8893, 0.05354, 0.9258, 0.05354, 0.8893, 0.06316, 0.8528, 0.06316, 0.8528, 0.05354, 0.8893, 0.05354, 0.8528, 0.06316, 0.8163, 0.06316, 0.8163, 0.05354, 0.8528, 0.05354, 0.8163, 0.06316, 0.7798, 0.06316, 0.7798, 0.05354, 0.8163, 0.05354, 0.7798, 0.06316, 0.7433, 0.06316, 0.7433, 0.05354, 0.7798, 0.05354, 0.7809, 0.3217, 0.8173, 0.3217, 0.8173, 0.376, 0.7809, 0.376, 0.8116, 0.3596, 0.8481, 0.3596, 0.8481, 0.3724, 0.8116, 0.3724, 0.8565, 0.1714, 0.8662, 0.1714, 0.8662, 0.1812, 0.8565, 0.1812, 0.7787, 0.321, 0.8152, 0.321, 0.8152, 0.3753, 0.7787, 0.3753, 0.7444, 0.3217, 0.7809, 0.3217, 0.7809, 0.376, 0.7444, 0.3738, 0.7405, 0.3595, 0.7769, 0.3595, 0.7769, 0.3723, 0.7405, 0.3693, 0.9594, 0.334, 0.9594, 0.3595, 0.9229, 0.3595, 0.9229, 0.334, 0.9229, 0.334, 0.9229, 0.3595, 0.8864, 0.3595, 0.8864, 0.334, 0.8864, 0.334, 0.8864, 0.3595, 0.8499, 0.3595, 0.8499, 0.334, 0.8499, 0.334, 0.8499, 0.3595, 0.8134, 0.3595, 0.8134, 0.334, 0.8134, 0.334, 0.8134, 0.3595, 0.7769, 0.3595, 0.7769, 0.334, 0.7769, 0.334, 0.7769, 0.3595, 0.7405, 0.3595, 0.7405, 0.334, 0.9612, 0.2955, 0.9612, 0.321, 0.9247, 0.321, 0.9247, 0.2955, 0.9247, 0.2955, 0.9247, 0.321, 0.8882, 0.321, 0.8882, 0.2955, 0.8882, 0.2955, 0.8882, 0.321, 0.8517, 0.321, 0.8517, 0.2955, 0.8517, 0.2955, 0.8517, 0.321, 0.8152, 0.321, 0.8152, 0.2955, 0.8152, 0.2955, 0.8152, 0.321, 0.7787, 0.321, 0.7787, 0.2955, 0.7787, 0.2955, 0.7787, 0.321, 0.7422, 0.321, 0.7422, 0.2955, 0.6914, 0.5038, 0.7279, 0.5038, 0.7279, 0.7692, 0.6914, 0.7692, 0.7279, 0.5038, 0.7644, 0.5038, 0.7644, 0.7692, 0.7279, 0.7692, 0.7644, 0.5038, 0.8009, 0.5038, 0.8009, 0.7692, 0.7644, 0.7692, 0.8009, 0.5038, 0.8374, 0.5038, 0.8374, 0.7692, 0.8009, 0.7692, 0.8374, 0.5038, 0.8739, 0.5038, 0.8739, 0.7692, 0.8374, 0.7692, 0.8739, 0.5038, 0.9104, 0.5038, 0.9104, 0.7692, 0.8739, 0.7692, 0.9623, 0.3286, 0.9258, 0.3286, 0.9258, 0.06316, 0.9623, 0.06316, 0.9258, 0.3286, 0.8893, 0.3286, 0.8893, 0.06316, 0.9258, 0.06316, 0.8893, 0.3286, 0.8528, 0.3286, 0.8528, 0.06316, 0.8893, 0.06316, 0.8528, 0.3286, 0.8163, 0.3286, 0.8163, 0.06316, 0.8528, 0.06316, 0.8163, 0.3286, 0.7798, 0.3286, 0.7798, 0.06316, 0.8163, 0.06316, 0.7798, 0.3286, 0.7433, 0.3286, 0.7433, 0.06316, 0.7798, 0.06316, 0.7422, 0.2699, 0.7058, 0.2699, 0.7058, 0.2559, 0.7422, 0.2559, 0.7433, 0.3697, 0.7798, 0.3697, 0.7798, 0.3793, 0.7433, 0.3793, 0.7798, 0.3697, 0.8163, 0.3697, 0.8163, 0.3793, 0.7798, 0.3793, 0.8163, 0.3697, 0.8528, 0.3697, 0.8528, 0.3793, 0.8163, 0.3793, 0.8528, 0.3697, 0.8893, 0.3697, 0.8893, 0.3793, 0.8528, 0.3793, 0.8893, 0.3697, 0.9258, 0.3697, 0.9258, 0.3793, 0.8893, 0.3793, 0.7752, 0.3596, 0.8116, 0.3596, 0.8116, 0.3724, 0.7752, 0.3724, 0.8152, 0.321, 0.8517, 0.321, 0.8517, 0.3753, 0.8152, 0.3753, 0.7079, 0.3217, 0.7444, 0.3217, 0.7444, 0.3738, 0.7079, 0.3738, 0.7769, 0.3595, 0.8134, 0.3595, 0.8134, 0.3723, 0.7769, 0.3723, 0.7387, 0.3596, 0.7752, 0.3596, 0.7752, 0.3724, 0.7387, 0.3693, 0.8517, 0.321, 0.8882, 0.321, 0.8882, 0.3753, 0.8517, 0.3753, 0.9013, 0.2053, 0.9013, 0.2418, 0.8917, 0.2418, 0.8917, 0.2053, 0.842, 0.2424, 0.8055, 0.2424, 0.8055, 0.2328, 0.842, 0.2328, 0.806, 0.1571, 0.806, 0.1936, 0.7964, 0.1936, 0.7964, 0.1571, 0.842, 0.2424, 0.842, 0.2328, 0.8548, 0.2328, 0.8548, 0.2424, 0.8517, 0.3753, 0.8882, 0.3753, 0.8882, 0.3859, 0.8517, 0.3881, 0.8134, 0.3723, 0.8499, 0.3723, 0.8499, 0.3851, 0.8134, 0.3851, 0.8882, 0.3753, 0.9247, 0.3732, 0.9247, 0.3859, 0.8882, 0.3859, 0.9013, 0.2053, 0.8917, 0.2053, 0.8917, 0.1936, 0.9013, 0.1936, 0.844, 0.2418, 0.844, 0.2053, 0.8537, 0.2053, 0.8537, 0.2418, 0.8499, 0.3723, 0.8864, 0.3723, 0.8864, 0.381, 0.8499, 0.3851, 0.8903, 0.376, 0.9268, 0.3738, 0.9268, 0.3866, 0.8903, 0.3866, 0.8864, 0.3723, 0.9229, 0.3693, 0.9229, 0.381, 0.8864, 0.381, 0.8538, 0.376, 0.8903, 0.376, 0.8903, 0.3866, 0.8538, 0.3888, 0.8846, 0.3724, 0.9211, 0.3693, 0.9211, 0.381, 0.8846, 0.381, 0.8481, 0.3596, 0.8846, 0.3596, 0.8846, 0.3724, 0.8481, 0.3724, 0.8173, 0.3217, 0.8538, 0.3217, 0.8538, 0.376, 0.8173, 0.376, 0.8846, 0.3596, 0.9211, 0.3596, 0.9211, 0.3693, 0.8846, 0.3724, 0.9211, 0.3596, 0.9576, 0.3596, 0.9576, 0.3693, 0.9211, 0.3693, 0.8538, 0.3217, 0.8903, 0.3217, 0.8903, 0.376, 0.8538, 0.376, 0.8316, 0.2613, 0.8316, 0.2516, 0.8837, 0.2516, 0.8837, 0.2613, 0.8903, 0.3217, 0.9268, 0.3217, 0.9268, 0.3738, 0.8903, 0.376, 0.8316, 0.2136, 0.8316, 0.204, 0.8837, 0.204, 0.8837, 0.2136, 0.7058, 0.321, 0.7422, 0.321, 0.7422, 0.3732, 0.7058, 0.3732, 0.9229, 0.3595, 0.9594, 0.3595, 0.9594, 0.3693, 0.9229, 0.3693, 0.8864, 0.3595, 0.9229, 0.3595, 0.9229, 0.3693, 0.8864, 0.3723, 0.9247, 0.321, 0.9612, 0.321, 0.9612, 0.3732, 0.9247, 0.3732, 0.8499, 0.3595, 0.8864, 0.3595, 0.8864, 0.3723, 0.8499, 0.3723, 0.9268, 0.3217, 0.9633, 0.3217, 0.9633, 0.3738, 0.9268, 0.3738, 0.8882, 0.321, 0.9247, 0.321, 0.9247, 0.3732, 0.8882, 0.3753, 0.704, 0.3595, 0.7405, 0.3595, 0.7405, 0.3693, 0.704, 0.3693, 0.7022, 0.3596, 0.7387, 0.3596, 0.7387, 0.3693, 0.7022, 0.3693, 0.8134, 0.3595, 0.8499, 0.3595, 0.8499, 0.3723, 0.8134, 0.3723, 0.806, 0.2064, 0.806, 0.2429, 0.7964, 0.2429, 0.7964, 0.2064, 0.8173, 0.3888, 0.8538, 0.3888, 0.8538, 0.4016, 0.8173, 0.4016, 0.9314, 0.1563, 0.9314, 0.1659, 0.9164, 0.1659, 0.9164, 0.1563, 0.8499, 0.3851, 0.8864, 0.381, 0.8864, 0.3954, 0.8499, 0.3954, 0.8913, 0.2424, 0.8548, 0.2424, 0.8548, 0.2328, 0.8913, 0.2328, 0.844, 0.1936, 0.844, 0.1571, 0.8537, 0.1571, 0.8537, 0.1936, 0.7809, 0.3866, 0.8173, 0.3888, 0.8173, 0.4016, 0.7809, 0.4016, 0.8481, 0.3851, 0.8846, 0.381, 0.8846, 0.3955, 0.8481, 0.3955, 0.9352, 0.1086, 0.9352, 0.1183, 0.9208, 0.1183, 0.9208, 0.1086, 0.9013, 0.1571, 0.9013, 0.1936, 0.8917, 0.1936, 0.8917, 0.1571, 0.7387, 0.3693, 0.7752, 0.3724, 0.7752, 0.381, 0.7387, 0.381, 0.7769, 0.3723, 0.8134, 0.3723, 0.8134, 0.3851, 0.7769, 0.381, 0.8152, 0.3753, 0.8517, 0.3753, 0.8517, 0.3881, 0.8152, 0.3881, 0.8537, 0.2053, 0.844, 0.2053, 0.844, 0.1936, 0.8537, 0.1936, 0.7752, 0.3724, 0.8116, 0.3724, 0.8116, 0.3851, 0.7752, 0.381, 0.7405, 0.3693, 0.7769, 0.3723, 0.7769, 0.381, 0.7405, 0.381, 0.7444, 0.3738, 0.7809, 0.376, 0.7809, 0.3866, 0.7444, 0.3866, 0.7787, 0.3753, 0.8152, 0.3753, 0.8152, 0.3881, 0.7787, 0.3859, 0.8116, 0.3724, 0.8481, 0.3724, 0.8481, 0.3851, 0.8116, 0.3851, 0.7964, 0.1936, 0.806, 0.1936, 0.806, 0.2064, 0.7964, 0.2064, 0.7809, 0.376, 0.8173, 0.376, 0.8173, 0.3888, 0.7809, 0.3866, 0.7422, 0.3732, 0.7787, 0.3753, 0.7787, 0.3859, 0.7422, 0.3859, 0.8481, 0.3724, 0.8846, 0.3724, 0.8846, 0.381, 0.8481, 0.3851, 0.8173, 0.376, 0.8538, 0.376, 0.8538, 0.3888, 0.8173, 0.3888, 0.7814, 0.1563, 0.8179, 0.1563, 0.8179, 0.1659, 0.7814, 0.1659, 0.8116, 0.3955, 0.8481, 0.3955, 0.8481, 0.4107, 0.8116, 0.4107, 0.8799, 0.1563, 0.9164, 0.1563, 0.9164, 0.1659, 0.8799, 0.1659, 0.7809, 0.1086, 0.8174, 0.1086, 0.8174, 0.1183, 0.7809, 0.1183, 0.8174, 0.1183, 0.8174, 0.1086, 0.8326, 0.1086, 0.8326, 0.1183, 0.8843, 0.1086, 0.9208, 0.1086, 0.9208, 0.1183, 0.8843, 0.1183, 0.8134, 0.3851, 0.8499, 0.3851, 0.8499, 0.3954, 0.8134, 0.3954, 0.8538, 0.3888, 0.8903, 0.3866, 0.8903, 0.4016, 0.8538, 0.4016, 0.7769, 0.381, 0.8134, 0.3851, 0.8134, 0.3954, 0.7769, 0.3954, 0.8517, 0.3881, 0.8882, 0.3859, 0.8882, 0.4009, 0.8517, 0.4009, 0.8152, 0.3881, 0.8517, 0.3881, 0.8517, 0.4009, 0.8152, 0.4009, 0.7665, 0.1183, 0.7665, 0.1086, 0.7809, 0.1086, 0.7809, 0.1183, 0.7787, 0.3859, 0.8152, 0.3881, 0.8152, 0.4009, 0.7787, 0.4009, 0.7752, 0.381, 0.8116, 0.3851, 0.8116, 0.3955, 0.7752, 0.3955, 0.7665, 0.1659, 0.7665, 0.1563, 0.7814, 0.1563, 0.7814, 0.1659, 0.8116, 0.3851, 0.8481, 0.3851, 0.8481, 0.3955, 0.8116, 0.3955, 0.8307, 0.1563, 0.8672, 0.1563, 0.8672, 0.1659, 0.8307, 0.1659, 0.8326, 0.1086, 0.8691, 0.1086, 0.8691, 0.1183, 0.8326, 0.1183, 0.8179, 0.1659, 0.8179, 0.1563, 0.8307, 0.1563, 0.8307, 0.1659, 0.8843, 0.1086, 0.8843, 0.1183, 0.8691, 0.1183, 0.8691, 0.1086, 0.8152, 0.4009, 0.8517, 0.4009, 0.8517, 0.4137, 0.8152, 0.4137, 0.8799, 0.1563, 0.8799, 0.1659, 0.8672, 0.1659, 0.8672, 0.1563, 0.8173, 0.4016, 0.8538, 0.4016, 0.8538, 0.4143, 0.8173, 0.4143, 0.8134, 0.3954, 0.8499, 0.3954, 0.8499, 0.4106, 0.8134, 0.4106, 0.07477, 0.4813, 0.07589, 0.1151, 0.2232, 0.1045, 0.2221, 0.4707, 0.07913, 0.1059, 0.2812, 0.1224, 0.2797, 0.4798, 0.07761, 0.4634, 0.07709, 0.104, 0.2448, 0.1149, 0.2436, 0.4818, 0.07587, 0.4708, 0.2439, 0.1057, 0.2426, 0.4671, 0.07567, 0.4801, 0.07696, 0.1187, 0.07735, 0.4778, 0.07896, 0.1256, 0.281, 0.108, 0.2794, 0.4602, 0.3172, 0.1102, 0.3152, 0.4533, 0.07906, 0.4756, 0.08101, 0.1325, 0.3172, 0.1102, 0.3152, 0.4533, 0.07906, 0.4756, 0.08101, 0.1325, 0.3172, 0.1102, 0.08101, 0.1325, 0.06954, 0.1233, 0.3267, 0.09667, 0.2426, 0.4671, 0.2439, 0.1057, 0.2503, 0.09641, 0.2503, 0.4736, 0.3152, 0.4533, 0.3172, 0.1102, 0.3267, 0.09667, 0.3267, 0.4625, 0.07696, 0.1187, 0.07567, 0.4801, 0.06929, 0.4894, 0.06929, 0.1122, 0.08101, 0.1325, 0.07906, 0.4756, 0.06954, 0.4891, 0.06954, 0.1233, 0.2794, 0.4602, 0.281, 0.108, 0.289, 0.09655, 0.289, 0.4681, 0.07906, 0.4756, 0.3152, 0.4533, 0.3267, 0.4625, 0.06954, 0.4891, 0.07896, 0.1256, 0.07735, 0.4778, 0.06942, 0.4892, 0.06942, 0.1177, 0.07906, 0.4756, 0.3152, 0.4533, 0.3267, 0.4625, 0.06954, 0.4891, 0.07709, 0.104, 0.07587, 0.4708, 0.06929, 0.4791, 0.06929, 0.09642, 0.08101, 0.1325, 0.07906, 0.4756, 0.06954, 0.4891, 0.06954, 0.1233, 0.07587, 0.4708, 0.2436, 0.4818, 0.2514, 0.4894, 0.06929, 0.4791, 0.2232, 0.1045, 0.07589, 0.1151, 0.06921, 0.1093, 0.2288, 0.09633, 0.3152, 0.4533, 0.3172, 0.1102, 0.3267, 0.09667, 0.3267, 0.4625, 0.07567, 0.4801, 0.2426, 0.4671, 0.2503, 0.4736, 0.06929, 0.4894, 0.07589, 0.1151, 0.07477, 0.4813, 0.06921, 0.4894, 0.06921, 0.1093, 0.2436, 0.4818, 0.2448, 0.1149, 0.2514, 0.1067, 0.2514, 0.4894, 0.2221, 0.4707, 0.2232, 0.1045, 0.2288, 0.09633, 0.2288, 0.4765, 0.2812, 0.1224, 0.07913, 0.1059, 0.06942, 0.09655, 0.2894, 0.1125, 0.07477, 0.4813, 0.2221, 0.4707, 0.2288, 0.4765, 0.06921, 0.4894, 0.07735, 0.4778, 0.2794, 0.4602, 0.289, 0.4681, 0.06942, 0.4892, 0.2448, 0.1149, 0.07709, 0.104, 0.06929, 0.09642, 0.2514, 0.1067, 0.07913, 0.1059, 0.07761, 0.4634, 0.06942, 0.4733, 0.06942, 0.09655, 0.2439, 0.1057, 0.07696, 0.1187, 0.06929, 0.1122, 0.2503, 0.09641, 0.2797, 0.4798, 0.2812, 0.1224, 0.2894, 0.1125, 0.2894, 0.4892, 0.281, 0.108, 0.07896, 0.1256, 0.06942, 0.1177, 0.289, 0.09655, 0.3172, 0.1102, 0.08101, 0.1325, 0.06954, 0.1233, 0.3267, 0.09667, 0.07761, 0.4634, 0.2797, 0.4798, 0.2894, 0.4892, 0.06942, 0.4733, 0.07457, 0.9064, 0.2908, 0.9312, 0.3035, 0.9429, 0.06401, 0.9177, 0.06401, 0.6749, 0.3035, 0.7, 0.2929, 0.7114, 0.07666, 0.6865, 0.07666, 0.6865, 0.2929, 0.7114, 0.2908, 0.9312, 0.07457, 0.9064, 0.06401, 0.9177, 0.06401, 0.6749, 0.07666, 0.6865, 0.07457, 0.9064, 0.3035, 0.7, 0.3035, 0.9429, 0.2908, 0.9312, 0.2929, 0.7114, 0.07457, 0.9064, 0.2908, 0.9312, 0.3035, 0.9429, 0.06401, 0.9177, 0.06401, 0.6749, 0.3035, 0.7, 0.2929, 0.7114, 0.07666, 0.6865, 0.07666, 0.6865, 0.2929, 0.7114, 0.2908, 0.9312, 0.07457, 0.9064, 0.06401, 0.9177, 0.06401, 0.6749, 0.07666, 0.6865, 0.07457, 0.9064, 0.3035, 0.7, 0.3035, 0.9429, 0.2908, 0.9312, 0.2929, 0.7114, 0.2929, 0.7114, 0.07666, 0.6865, 0.06401, 0.6749, 0.3035, 0.7, 0.3035, 0.9429, 0.06401, 0.9177, 0.07457, 0.9064, 0.2908, 0.9312, 0.2908, 0.9312, 0.07457, 0.9064, 0.07666, 0.6865, 0.2929, 0.7114, 0.3035, 0.7, 0.3035, 0.9429, 0.2908, 0.9312, 0.2929, 0.7114, 0.06401, 0.9177, 0.06401, 0.6749, 0.07666, 0.6865, 0.07457, 0.9064, 0.07457, 0.9064, 0.2908, 0.9312, 0.3035, 0.9429, 0.06401, 0.9177, 0.06401, 0.6749, 0.3035, 0.7, 0.2929, 0.7114, 0.07666, 0.6865, 0.07666, 0.6865, 0.2929, 0.7114, 0.2908, 0.9312, 0.07457, 0.9064, 0.06401, 0.9177, 0.06401, 0.6749, 0.07666, 0.6865, 0.07457, 0.9064, 0.3035, 0.7, 0.3035, 0.9429, 0.2908, 0.9312, 0.2929, 0.7114, 0.2929, 0.7114, 0.07666, 0.6865, 0.06401, 0.6749, 0.3035, 0.7, 0.3035, 0.9429, 0.06401, 0.9177, 0.07457, 0.9064, 0.2908, 0.9312, 0.2908, 0.9312, 0.07457, 0.9064, 0.07666, 0.6865, 0.2929, 0.7114, 0.3035, 0.7, 0.3035, 0.9429, 0.2908, 0.9312, 0.2929, 0.7114, 0.06401, 0.9177, 0.06401, 0.6749, 0.07666, 0.6865, 0.07457, 0.9064, 0.07457, 0.9064, 0.2908, 0.9312, 0.3035, 0.9429, 0.06401, 0.9177, 0.06401, 0.6749, 0.3035, 0.7, 0.2929, 0.7114, 0.07666, 0.6865, 0.07666, 0.6865, 0.2929, 0.7114, 0.2908, 0.9312, 0.07457, 0.9064, 0.06401, 0.9177, 0.06401, 0.6749, 0.07666, 0.6865, 0.07457, 0.9064, 0.3035, 0.7, 0.3035, 0.9429, 0.2908, 0.9312, 0.2929, 0.7114, 0.2929, 0.7114, 0.07666, 0.6865, 0.06402, 0.6749, 0.3035, 0.7, 0.3035, 0.9429, 0.06401, 0.9177, 0.07457, 0.9064, 0.2908, 0.9312, 0.2908, 0.9312, 0.07457, 0.9064, 0.07666, 0.6865, 0.2929, 0.7114, 0.3035, 0.7, 0.3035, 0.9429, 0.2908, 0.9312, 0.2929, 0.7114, 0.06401, 0.9177, 0.06402, 0.6749, 0.07666, 0.6865, 0.07457, 0.9064, 0.07457, 0.9064, 0.2908, 0.9312, 0.3035, 0.9429, 0.06401, 0.9177, 0.06401, 0.6749, 0.3035, 0.7, 0.2929, 0.7114, 0.07666, 0.6865, 0.07666, 0.6865, 0.2929, 0.7114, 0.2908, 0.9312, 0.07457, 0.9064, 0.06401, 0.9177, 0.06401, 0.6749, 0.07666, 0.6865, 0.07457, 0.9064, 0.3035, 0.7, 0.3035, 0.9429, 0.2908, 0.9312, 0.2929, 0.7114, 0.07457, 0.9064, 0.2908, 0.9312, 0.3035, 0.9429, 0.06401, 0.9177, 0.06401, 0.6749, 0.3035, 0.7, 0.2929, 0.7114, 0.07666, 0.6865, 0.07666, 0.6865, 0.2929, 0.7114, 0.2908, 0.9312, 0.07457, 0.9064, 0.06401, 0.9177, 0.06401, 0.6749, 0.07666, 0.6865, 0.07457, 0.9064, 0.3035, 0.7, 0.3035, 0.9429, 0.2908, 0.9312, 0.2929, 0.7114, 0.2929, 0.7114, 0.07666, 0.6865, 0.06401, 0.6749, 0.3035, 0.7, 0.3035, 0.9429, 0.06401, 0.9177, 0.07457, 0.9064, 0.2908, 0.9312, 0.2908, 0.9312, 0.07457, 0.9064, 0.07666, 0.6865, 0.2929, 0.7114, 0.3035, 0.7, 0.3035, 0.9429, 0.2908, 0.9312, 0.2929, 0.7114, 0.06401, 0.9177, 0.06401, 0.6749, 0.07666, 0.6865, 0.07457, 0.9064, 0.07457, 0.9064, 0.2908, 0.9312, 0.3035, 0.9429, 0.06401, 0.9177, 0.06401, 0.6749, 0.3035, 0.7, 0.2929, 0.7114, 0.07666, 0.6865, 0.07666, 0.6865, 0.2929, 0.7114, 0.2908, 0.9312, 0.07457, 0.9064, 0.06401, 0.9177, 0.06401, 0.6749, 0.07666, 0.6865, 0.07457, 0.9064, 0.3035, 0.7, 0.3035, 0.9429, 0.2908, 0.9312, 0.2929, 0.7114, 0.07457, 0.9064, 0.2908, 0.9312, 0.3035, 0.9429, 0.06401, 0.9177, 0.06401, 0.6749, 0.3035, 0.7, 0.2929, 0.7114, 0.07666, 0.6865, 0.07666, 0.6865, 0.2929, 0.7114, 0.2908, 0.9312, 0.07457, 0.9064, 0.06401, 0.9177, 0.06401, 0.6749, 0.07666, 0.6865, 0.07457, 0.9064, 0.3035, 0.7, 0.3035, 0.9429, 0.2908, 0.9312, 0.2929, 0.7114, 0.07502, 0.685, 0.2941, 0.7099, 0.2923, 0.9327, 0.07321, 0.9078, 0.2204, 0.6883, 0.2184, 0.9169, 0.07326, 0.9294, 0.07521, 0.7008, 0.2204, 0.6883, 0.2184, 0.9169, 0.07326, 0.9294, 0.07521, 0.7008, 0.2204, 0.6883, 0.2184, 0.9169, 0.07326, 0.9294, 0.07522, 0.7008, 0.2204, 0.6883, 0.2184, 0.9169, 0.07326, 0.9294, 0.07521, 0.7008, 0.2923, 0.9327, 0.2941, 0.7099, 0.3033, 0.7, 0.3033, 0.9429, 0.07522, 0.7008, 0.07326, 0.9294, 0.0638, 0.9431, 0.0638, 0.6915, 0.07326, 0.9294, 0.2184, 0.9169, 0.2298, 0.9262, 0.0638, 0.9431, 0.07502, 0.685, 0.07321, 0.9078, 0.06401, 0.9177, 0.06401, 0.6749, 0.07326, 0.9294, 0.2184, 0.9169, 0.2298, 0.9262, 0.0638, 0.9431, 0.2204, 0.6883, 0.07521, 0.7008, 0.0638, 0.6915, 0.2298, 0.6747, 0.2941, 0.7099, 0.07502, 0.685, 0.06401, 0.6749, 0.3033, 0.7, 0.2204, 0.6883, 0.07521, 0.7008, 0.0638, 0.6915, 0.2298, 0.6747, 0.2184, 0.9169, 0.2204, 0.6883, 0.2298, 0.6747, 0.2298, 0.9262, 0.07321, 0.9078, 0.2923, 0.9327, 0.3033, 0.9429, 0.06401, 0.9177, 0.2184, 0.9169, 0.2204, 0.6883, 0.2298, 0.6747, 0.2298, 0.9262, 0.07521, 0.7008, 0.07326, 0.9294, 0.0638, 0.9431, 0.0638, 0.6915, 0.07326, 0.9294, 0.2184, 0.9169, 0.2298, 0.9262, 0.0638, 0.9431, 0.07521, 0.7008, 0.07326, 0.9294, 0.0638, 0.9431, 0.0638, 0.6915, 0.07326, 0.9294, 0.2184, 0.9169, 0.2298, 0.9262, 0.0638, 0.9431, 0.2204, 0.6883, 0.07521, 0.7008, 0.0638, 0.6915, 0.2298, 0.6747, 0.2204, 0.6883, 0.07522, 0.7008, 0.0638, 0.6915, 0.2298, 0.6747, 0.2184, 0.9169, 0.2204, 0.6883, 0.2298, 0.6747, 0.2298, 0.9262, 0.2184, 0.9169, 0.2204, 0.6883, 0.2298, 0.6747, 0.2298, 0.9262, 0.07521, 0.7008, 0.07326, 0.9294, 0.0638, 0.9431, 0.0638, 0.6915, 0.0823, 0.4697, 0.08499, 0.1247, 0.2238, 0.1161, 0.2211, 0.4611, 0.09219, 0.1186, 0.2799, 0.1357, 0.2764, 0.4671, 0.08862, 0.4501, 0.08775, 0.1145, 0.2457, 0.1261, 0.2428, 0.4713, 0.08486, 0.4597, 0.2433, 0.1188, 0.2402, 0.4564, 0.08423, 0.467, 0.0873, 0.1294, 0.2777, 0.1237, 0.2738, 0.448, 0.08778, 0.4621, 0.09161, 0.1378, 0.3105, 0.1283, 0.3059, 0.44, 0.09142, 0.4574, 0.09601, 0.1458, 0.3105, 0.1283, 0.3059, 0.44, 0.09142, 0.4574, 0.09601, 0.1458, 0.3105, 0.1283, 0.09601, 0.1458, 0.06956, 0.1243, 0.3323, 0.09669, 0.2402, 0.4564, 0.2433, 0.1188, 0.2582, 0.09644, 0.2582, 0.4719, 0.3059, 0.44, 0.3105, 0.1283, 0.3323, 0.09669, 0.3323, 0.4615, 0.0873, 0.1294, 0.08423, 0.467, 0.06932, 0.4893, 0.06932, 0.1139, 0.09601, 0.1458, 0.09142, 0.4574, 0.06956, 0.4891, 0.06956, 0.1243, 0.09161, 0.1378, 0.08778, 0.4621, 0.06945, 0.4892, 0.06945, 0.1193, 0.09142, 0.4574, 0.3059, 0.44, 0.3323, 0.4615, 0.06956, 0.4891, 0.2738, 0.448, 0.2777, 0.1237, 0.296, 0.09657, 0.296, 0.4665, 0.09142, 0.4574, 0.3059, 0.44, 0.3323, 0.4615, 0.06956, 0.4891, 0.08775, 0.1145, 0.08486, 0.4597, 0.06933, 0.4797, 0.06933, 0.09645, 0.09601, 0.1458, 0.09142, 0.4574, 0.06956, 0.4891, 0.06956, 0.1243, 0.08486, 0.4597, 0.2428, 0.4713, 0.2613, 0.4893, 0.06933, 0.4797, 0.2238, 0.1161, 0.08499, 0.1247, 0.06924, 0.1109, 0.2369, 0.09636, 0.3059, 0.44, 0.3105, 0.1283, 0.3323, 0.09669, 0.3323, 0.4615, 0.08423, 0.467, 0.2402, 0.4564, 0.2582, 0.4719, 0.06932, 0.4893, 0.08499, 0.1247, 0.0823, 0.4697, 0.06924, 0.4894, 0.06924, 0.1109, 0.2428, 0.4713, 0.2457, 0.1261, 0.2613, 0.106, 0.2613, 0.4893, 0.2211, 0.4611, 0.2238, 0.1161, 0.2369, 0.09636, 0.2369, 0.4748, 0.2799, 0.1357, 0.09219, 0.1186, 0.06946, 0.09658, 0.2991, 0.112, 0.0823, 0.4697, 0.2211, 0.4611, 0.2369, 0.4748, 0.06924, 0.4894, 0.2777, 0.1237, 0.09161, 0.1378, 0.06945, 0.1193, 0.296, 0.09657, 0.2457, 0.1261, 0.08775, 0.1145, 0.06933, 0.09645, 0.2613, 0.106, 0.09219, 0.1186, 0.08862, 0.4501, 0.06946, 0.4738, 0.06946, 0.09658, 0.2433, 0.1188, 0.0873, 0.1294, 0.06932, 0.1139, 0.2582, 0.09644, 0.2764, 0.4671, 0.2799, 0.1357, 0.2991, 0.112, 0.2991, 0.4892, 0.08778, 0.4621, 0.2738, 0.448, 0.296, 0.4665, 0.06945, 0.4892, 0.3105, 0.1283, 0.09601, 0.1458, 0.06956, 0.1243, 0.3323, 0.09669, 0.08862, 0.4501, 0.2764, 0.4671, 0.2991, 0.4892, 0.06946, 0.4738, 0.07171, 0.9094, 0.294, 0.9344, 0.3032, 0.9429, 0.06401, 0.9177, 0.06401, 0.6749, 0.3032, 0.7, 0.2955, 0.7083, 0.07322, 0.6834, 0.07322, 0.6834, 0.2955, 0.7083, 0.294, 0.9344, 0.07171, 0.9094, 0.06401, 0.9177, 0.06401, 0.6749, 0.07322, 0.6834, 0.07171, 0.9094, 0.3032, 0.7, 0.3032, 0.9429, 0.294, 0.9344, 0.2955, 0.7083, 0.2955, 0.7083, 0.07322, 0.6834, 0.06401, 0.6749, 0.3032, 0.7, 0.3032, 0.9429, 0.06401, 0.9177, 0.07171, 0.9094, 0.294, 0.9344, 0.294, 0.9344, 0.07171, 0.9094, 0.07322, 0.6834, 0.2955, 0.7083, 0.3032, 0.7, 0.3032, 0.9429, 0.294, 0.9344, 0.2955, 0.7083, 0.06401, 0.9177, 0.06401, 0.6749, 0.07322, 0.6834, 0.07171, 0.9094, 0.07171, 0.9094, 0.294, 0.9344, 0.3032, 0.9429, 0.06401, 0.9177, 0.06401, 0.6749, 0.3032, 0.7, 0.2955, 0.7083, 0.07322, 0.6834, 0.07322, 0.6834, 0.2955, 0.7083, 0.294, 0.9344, 0.07171, 0.9094, 0.06401, 0.9177, 0.06401, 0.6749, 0.07322, 0.6834, 0.07171, 0.9094, 0.3032, 0.7, 0.3032, 0.9429, 0.294, 0.9344, 0.2955, 0.7083, 0.2955, 0.7083, 0.07322, 0.6834, 0.06401, 0.6749, 0.3032, 0.7, 0.3032, 0.9429, 0.06401, 0.9177, 0.07171, 0.9094, 0.294, 0.9344, 0.294, 0.9344, 0.07171, 0.9094, 0.07322, 0.6834, 0.2955, 0.7083, 0.3032, 0.7, 0.3032, 0.9429, 0.294, 0.9344, 0.2955, 0.7083, 0.06401, 0.9177, 0.06401, 0.6749, 0.07322, 0.6834, 0.07171, 0.9094, 0.07171, 0.9094, 0.294, 0.9344, 0.3032, 0.9429, 0.06401, 0.9177, 0.06401, 0.6749, 0.3032, 0.7, 0.2955, 0.7083, 0.07322, 0.6834, 0.07322, 0.6834, 0.2955, 0.7083, 0.294, 0.9344, 0.07171, 0.9094, 0.06401, 0.9177, 0.06401, 0.6749, 0.07322, 0.6834, 0.07171, 0.9094, 0.3032, 0.7, 0.3032, 0.9429, 0.294, 0.9344, 0.2955, 0.7083, 0.2955, 0.7083, 0.07322, 0.6834, 0.06401, 0.6749, 0.3032, 0.7, 0.3032, 0.9429, 0.06401, 0.9177, 0.07171, 0.9094, 0.294, 0.9344, 0.294, 0.9344, 0.07171, 0.9094, 0.07322, 0.6834, 0.2955, 0.7083, 0.3032, 0.7, 0.3032, 0.9429, 0.294, 0.9344, 0.2955, 0.7083, 0.06401, 0.9177, 0.06401, 0.6749, 0.07322, 0.6834, 0.07171, 0.9094, 0.07171, 0.9094, 0.294, 0.9344, 0.3032, 0.9429, 0.06401, 0.9177, 0.06401, 0.6749, 0.3032, 0.7, 0.2955, 0.7083, 0.07322, 0.6834, 0.07322, 0.6834, 0.2955, 0.7083, 0.294, 0.9344, 0.07171, 0.9094, 0.06401, 0.9177, 0.06401, 0.6749, 0.07322, 0.6834, 0.07171, 0.9094, 0.3032, 0.7, 0.3032, 0.9429, 0.294, 0.9344, 0.2955, 0.7083, 0.07171, 0.9094, 0.294, 0.9344, 0.3032, 0.9429, 0.06401, 0.9177, 0.06401, 0.6749, 0.3032, 0.7, 0.2955, 0.7083, 0.07322, 0.6834, 0.07322, 0.6834, 0.2955, 0.7083, 0.294, 0.9344, 0.07171, 0.9094, 0.06401, 0.9177, 0.06401, 0.6749, 0.07322, 0.6834, 0.07171, 0.9094, 0.3032, 0.7, 0.3032, 0.9429, 0.294, 0.9344, 0.2955, 0.7083, 0.2955, 0.7083, 0.07322, 0.6834, 0.06401, 0.6749, 0.3032, 0.7, 0.3032, 0.9429, 0.06401, 0.9177, 0.07171, 0.9094, 0.294, 0.9344, 0.294, 0.9344, 0.07171, 0.9094, 0.07322, 0.6834, 0.2955, 0.7083, 0.3032, 0.7, 0.3032, 0.9429, 0.294, 0.9344, 0.2955, 0.7083, 0.06401, 0.9177, 0.06401, 0.6749, 0.07322, 0.6834, 0.07171, 0.9094, 0.07171, 0.9094, 0.294, 0.9344, 0.3032, 0.9429, 0.06401, 0.9177, 0.06401, 0.6749, 0.3032, 0.7, 0.2955, 0.7083, 0.07322, 0.6834, 0.07322, 0.6834, 0.2955, 0.7083, 0.294, 0.9344, 0.07171, 0.9094, 0.06401, 0.9177, 0.06401, 0.6749, 0.07322, 0.6834, 0.07171, 0.9094, 0.3032, 0.7, 0.3032, 0.9429, 0.294, 0.9344, 0.2955, 0.7083, 0.2955, 0.7083, 0.07322, 0.6834, 0.06401, 0.6749, 0.3032, 0.7, 0.3032, 0.9429, 0.06401, 0.9177, 0.07171, 0.9094, 0.294, 0.9344, 0.294, 0.9344, 0.07171, 0.9094, 0.07322, 0.6834, 0.2955, 0.7083, 0.3032, 0.7, 0.3032, 0.9429, 0.294, 0.9344, 0.2955, 0.7083, 0.06401, 0.9177, 0.06401, 0.6749, 0.07322, 0.6834, 0.07171, 0.9094, 0.07171, 0.9094, 0.294, 0.9344, 0.3032, 0.9429, 0.06401, 0.9177, 0.06401, 0.6749, 0.3032, 0.7, 0.2955, 0.7083, 0.07322, 0.6834, 0.07322, 0.6834, 0.2955, 0.7083, 0.294, 0.9344, 0.07171, 0.9094, 0.06401, 0.9177, 0.06401, 0.6749, 0.07322, 0.6834, 0.07171, 0.9094, 0.3032, 0.7, 0.3032, 0.9429, 0.294, 0.9344, 0.2955, 0.7083, 0.2951, 0.9355, 0.0707, 0.9105, 0.07202, 0.6823, 0.2964, 0.7072, 0.2215, 0.6846, 0.2201, 0.9197, 0.07071, 0.9331, 0.07213, 0.698, 0.2215, 0.6846, 0.2201, 0.9197, 0.07071, 0.9331, 0.07213, 0.698, 0.07071, 0.9331, 0.07213, 0.698, 0.2215, 0.6846, 0.2201, 0.9197, 0.2215, 0.6846, 0.2201, 0.9197, 0.07071, 0.9331, 0.07213, 0.698, 0.07202, 0.6823, 0.0707, 0.9105, 0.06401, 0.9177, 0.06401, 0.6749, 0.2201, 0.9197, 0.2215, 0.6846, 0.2284, 0.6747, 0.2284, 0.9265, 0.07071, 0.9331, 0.2201, 0.9197, 0.2284, 0.9265, 0.0638, 0.9431, 0.2951, 0.9355, 0.2964, 0.7072, 0.3031, 0.7, 0.3031, 0.9429, 0.07071, 0.9331, 0.2201, 0.9197, 0.2284, 0.9265, 0.0638, 0.9431, 0.2215, 0.6846, 0.07213, 0.698, 0.0638, 0.6912, 0.2284, 0.6747, 0.0707, 0.9105, 0.2951, 0.9355, 0.3031, 0.9429, 0.06401, 0.9177, 0.2215, 0.6846, 0.07213, 0.698, 0.0638, 0.6912, 0.2284, 0.6747, 0.2201, 0.9197, 0.2215, 0.6846, 0.2284, 0.6747, 0.2284, 0.9265, 0.2964, 0.7072, 0.07202, 0.6823, 0.06401, 0.6749, 0.3031, 0.7, 0.2201, 0.9197, 0.2215, 0.6846, 0.2284, 0.6747, 0.2284, 0.9265, 0.07213, 0.698, 0.07071, 0.9331, 0.0638, 0.9431, 0.0638, 0.6912, 0.07071, 0.9331, 0.2201, 0.9197, 0.2284, 0.9265, 0.0638, 0.9431, 0.07213, 0.698, 0.07071, 0.9331, 0.0638, 0.9431, 0.0638, 0.6912, 0.2215, 0.6846, 0.07213, 0.698, 0.0638, 0.6912, 0.2284, 0.6747, 0.2215, 0.6846, 0.07213, 0.698, 0.0638, 0.6912, 0.2284, 0.6747, 0.07071, 0.9331, 0.2201, 0.9197, 0.2284, 0.9265, 0.0638, 0.9431, 0.2201, 0.9197, 0.2215, 0.6846, 0.2284, 0.6747, 0.2284, 0.9265, 0.07213, 0.698, 0.07071, 0.9331, 0.0638, 0.9431, 0.0638, 0.6912, 0.07213, 0.698, 0.07071, 0.9331, 0.0638, 0.9431, 0.0638, 0.6912, 0.7787, 0.2699, 0.7787, 0.2955, 0.7422, 0.2955, 0.7422, 0.2699, 0.8152, 0.2699, 0.8152, 0.2955, 0.7787, 0.2955, 0.7787, 0.2699, 0.8517, 0.2699, 0.8517, 0.2955, 0.8152, 0.2955, 0.8152, 0.2699, 0.8882, 0.2699, 0.8882, 0.2955, 0.8517, 0.2955, 0.8517, 0.2699, 0.9247, 0.2699, 0.9247, 0.2955, 0.8882, 0.2955, 0.8882, 0.2699, 0.9612, 0.2699, 0.9612, 0.2955, 0.9247, 0.2955, 0.9247, 0.2699, 0.7769, 0.3084, 0.7769, 0.334, 0.7405, 0.334, 0.7405, 0.3084, 0.8134, 0.3084, 0.8134, 0.334, 0.7769, 0.334, 0.7769, 0.3084, 0.8499, 0.3084, 0.8499, 0.334, 0.8134, 0.334, 0.8134, 0.3084, 0.8864, 0.3084, 0.8864, 0.334, 0.8499, 0.334, 0.8499, 0.3084, 0.9229, 0.3084, 0.9229, 0.334, 0.8864, 0.334, 0.8864, 0.3084, 0.9594, 0.3084, 0.9594, 0.334, 0.9229, 0.334, 0.9229, 0.3084, 0.8316, 0.2613, 0.806, 0.2613, 0.806, 0.2516, 0.8316, 0.2516, 0.8565, 0.1714, 0.8565, 0.1459, 0.8662, 0.1459, 0.8662, 0.1714, 0.7805, 0.204, 0.806, 0.204, 0.806, 0.2136, 0.7805, 0.2136, 0.8185, 0.1203, 0.8185, 0.1459, 0.8089, 0.1459, 0.8089, 0.1203, 0.7405, 0.3084, 0.7405, 0.334, 0.704, 0.334, 0.704, 0.3084, 0.7422, 0.2699, 0.7422, 0.2955, 0.7058, 0.2955, 0.7058, 0.2699, 0.8003, 0.1312, 0.8259, 0.1312, 0.8259, 0.3966, 0.8003, 0.3966, 0.8895, 0.1097, 0.8639, 0.1097, 0.8639, 0.09008, 0.8895, 0.09008, 0.8012, 0.0918, 0.8012, 0.1283, 0.7915, 0.1283, 0.7915, 0.0918, 0.8672, 0.1143, 0.8672, 0.07779, 0.8769, 0.07779, 0.8769, 0.1143, 0.9289, 0.1283, 0.9289, 0.0918, 0.9385, 0.0918, 0.9385, 0.1283, 0.7395, 0.07779, 0.7395, 0.1143, 0.7298, 0.1143, 0.7298, 0.07779, 0.8532, 0.1143, 0.8532, 0.07779, 0.8672, 0.07779, 0.8672, 0.1143, 0.9149, 0.1283, 0.9149, 0.0918, 0.9289, 0.0918, 0.9289, 0.1283, 0.9594, 0.3084, 0.9229, 0.3084, 0.9229, 0.2944, 0.9594, 0.2944, 0.8152, 0.0918, 0.8152, 0.1283, 0.8012, 0.1283, 0.8012, 0.0918, 0.8662, 0.1203, 0.8565, 0.1203, 0.8565, 0.1063, 0.8662, 0.1063, 0.7405, 0.3084, 0.704, 0.3084, 0.704, 0.2944, 0.7405, 0.2944, 0.7805, 0.204, 0.7805, 0.2136, 0.7665, 0.2136, 0.7665, 0.204, 0.7535, 0.07779, 0.7535, 0.1143, 0.7395, 0.1143, 0.7395, 0.07779, 0.7915, 0.07779, 0.8012, 0.07779, 0.8012, 0.0918, 0.7915, 0.0918, 0.7805, 0.2516, 0.7805, 0.2613, 0.7665, 0.2613, 0.7665, 0.2516, 0.9612, 0.2699, 0.9247, 0.2699, 0.9247, 0.2559, 0.9612, 0.2559, 0.8769, 0.1283, 0.8672, 0.1283, 0.8672, 0.1143, 0.8769, 0.1143, 0.8895, 0.1312, 0.8639, 0.1312, 0.8639, 0.1097, 0.8895, 0.1097, 0.8003, 0.09008, 0.8259, 0.09008, 0.8259, 0.1097, 0.8003, 0.1097, 0.7798, 0.3697, 0.7433, 0.3697, 0.7433, 0.3501, 0.7798, 0.3501, 0.8163, 0.3697, 0.7798, 0.3697, 0.7798, 0.3501, 0.8163, 0.3501, 0.8528, 0.3697, 0.8163, 0.3697, 0.8163, 0.3501, 0.8528, 0.3501, 0.8893, 0.3697, 0.8528, 0.3697, 0.8528, 0.3501, 0.8893, 0.3501, 0.9258, 0.3697, 0.8893, 0.3697, 0.8893, 0.3501, 0.9258, 0.3501, 0.9623, 0.3697, 0.9258, 0.3697, 0.9258, 0.3501, 0.9623, 0.3501, 0.7629, 0.886, 0.7254, 0.886, 0.7254, 0.8659, 0.7629, 0.8659, 0.8004, 0.886, 0.7629, 0.886, 0.7629, 0.8659, 0.8004, 0.8659, 0.8379, 0.886, 0.8004, 0.886, 0.8004, 0.8659, 0.8379, 0.8659, 0.8753, 0.886, 0.8379, 0.886, 0.8379, 0.8659, 0.8753, 0.8659, 0.9128, 0.886, 0.8753, 0.886, 0.8753, 0.8659, 0.9128, 0.8659, 0.9503, 0.886, 0.9128, 0.886, 0.9128, 0.8659, 0.9503, 0.8659, 0.7254, 0.886, 0.6879, 0.886, 0.6879, 0.8659, 0.7254, 0.8659, 0.7433, 0.3697, 0.7068, 0.3697, 0.7068, 0.3501, 0.7433, 0.3501, 0.9765, 0.886, 0.9503, 0.886, 0.9503, 0.8659, 0.9765, 0.8659, 0.9799, 0.8259, 0.9533, 0.8259, 0.9533, 0.8035, 0.9799, 0.8035, 0.5343, 0.787, 0.532, 0.8214, 0.4771, 0.8231, 0.4723, 0.7877, 0.5348, 0.7501, 0.5343, 0.787, 0.4723, 0.7877, 0.4712, 0.7505, 0.5366, 0.7308, 0.5348, 0.7501, 0.4712, 0.7505, 0.4691, 0.7307, 0.5333, 0.6738, 0.5345, 0.711, 0.4709, 0.7114, 0.4713, 0.6745, 0.5286, 0.6384, 0.5333, 0.6738, 0.4713, 0.6745, 0.4737, 0.6401, 0.5188, 0.6084, 0.5286, 0.6384, 0.4737, 0.6401, 0.4808, 0.6107, 0.532, 0.8214, 0.5249, 0.8508, 0.4869, 0.8531, 0.4771, 0.8231, 0.5433, 0.7307, 0.5438, 0.7519, 0.5348, 0.7501, 0.5366, 0.7308, 0.4671, 0.6303, 0.4774, 0.5998, 0.4808, 0.6107, 0.4737, 0.6401, 0.5418, 0.6673, 0.5436, 0.709, 0.5345, 0.711, 0.5333, 0.6738, 0.4847, 0.8637, 0.471, 0.8341, 0.4771, 0.8231, 0.4869, 0.8531, 0.5347, 0.6274, 0.5418, 0.6673, 0.5333, 0.6738, 0.5286, 0.6384, 0.5283, 0.8617, 0.4847, 0.8637, 0.4869, 0.8531, 0.5249, 0.8508, 0.471, 0.8341, 0.4639, 0.7942, 0.4723, 0.7877, 0.4771, 0.8231, 0.4774, 0.5998, 0.5209, 0.5978, 0.5188, 0.6084, 0.4808, 0.6107, 0.5209, 0.5978, 0.5347, 0.6274, 0.5286, 0.6384, 0.5188, 0.6084, 0.4639, 0.7942, 0.4621, 0.7525, 0.4712, 0.7505, 0.4723, 0.7877, 0.5386, 0.8312, 0.5283, 0.8617, 0.5249, 0.8508, 0.532, 0.8214, 0.4624, 0.7308, 0.4619, 0.7096, 0.4709, 0.7114, 0.4691, 0.7307, 0.5428, 0.793, 0.5386, 0.8312, 0.532, 0.8214, 0.5343, 0.787, 0.4619, 0.7096, 0.4629, 0.6685, 0.4713, 0.6745, 0.4709, 0.7114, 0.5438, 0.7519, 0.5428, 0.793, 0.5343, 0.787, 0.5348, 0.7501, 0.4629, 0.6685, 0.4671, 0.6303, 0.4737, 0.6401, 0.4713, 0.6745, 0.4547, 0.6679, 0.4597, 0.6286, 0.4671, 0.6303, 0.4629, 0.6685, 0.5523, 0.752, 0.551, 0.7936, 0.5428, 0.793, 0.5438, 0.7519, 0.4534, 0.7095, 0.4547, 0.6679, 0.4629, 0.6685, 0.4619, 0.7096, 0.551, 0.7936, 0.546, 0.8329, 0.5386, 0.8312, 0.5428, 0.793, 0.4536, 0.7308, 0.4534, 0.7095, 0.4619, 0.7096, 0.4624, 0.7308, 0.546, 0.8329, 0.5333, 0.8674, 0.5283, 0.8617, 0.5386, 0.8312, 0.4554, 0.7952, 0.4534, 0.7526, 0.4621, 0.7525, 0.4639, 0.7942, 0.5248, 0.5906, 0.5429, 0.6246, 0.5347, 0.6274, 0.5209, 0.5978, 0.4724, 0.5941, 0.5248, 0.5906, 0.5209, 0.5978, 0.4774, 0.5998, 0.4628, 0.8369, 0.4554, 0.7952, 0.4639, 0.7942, 0.471, 0.8341, 0.5333, 0.8674, 0.4808, 0.871, 0.4847, 0.8637, 0.5283, 0.8617, 0.5429, 0.6246, 0.5503, 0.6663, 0.5418, 0.6673, 0.5347, 0.6274, 0.4808, 0.871, 0.4628, 0.8369, 0.471, 0.8341, 0.4847, 0.8637, 0.5503, 0.6663, 0.5523, 0.7089, 0.5436, 0.709, 0.5418, 0.6673, 0.4597, 0.6286, 0.4724, 0.5941, 0.4774, 0.5998, 0.4671, 0.6303, 0.5521, 0.7307, 0.5523, 0.752, 0.5438, 0.7519, 0.5433, 0.7307, 0.5523, 0.7089, 0.5521, 0.7307, 0.5433, 0.7307, 0.5436, 0.709, 0.4534, 0.7526, 0.4536, 0.7308, 0.4624, 0.7308, 0.4621, 0.7525, 0.4621, 0.7525, 0.4624, 0.7308, 0.4691, 0.7307, 0.4712, 0.7505, 0.5436, 0.709, 0.5433, 0.7307, 0.5366, 0.7308, 0.5345, 0.711, 0.5345, 0.711, 0.5366, 0.7308, 0.4691, 0.7307, 0.4709, 0.7114, 0.9724, 0.7692, 0.9468, 0.7692, 0.9468, 0.5038, 0.9724, 0.5038, 0.8895, 0.3966, 0.8639, 0.3966, 0.8639, 0.1312, 0.8895, 0.1312, 0.8003, 0.1097, 0.8259, 0.1097, 0.8259, 0.1312, 0.8003, 0.1312, 0.7798, 0.3501, 0.7433, 0.3501, 0.7433, 0.3286, 0.7798, 0.3286, 0.8163, 0.3501, 0.7798, 0.3501, 0.7798, 0.3286, 0.8163, 0.3286, 0.8528, 0.3501, 0.8163, 0.3501, 0.8163, 0.3286, 0.8528, 0.3286, 0.8893, 0.3501, 0.8528, 0.3501, 0.8528, 0.3286, 0.8893, 0.3286, 0.9258, 0.3501, 0.8893, 0.3501, 0.8893, 0.3286, 0.9258, 0.3286, 0.9623, 0.3501, 0.9258, 0.3501, 0.9258, 0.3286, 0.9623, 0.3286, 0.8773, 0.8035, 0.9153, 0.8035, 0.9153, 0.8259, 0.8773, 0.8259, 0.8393, 0.8035, 0.8773, 0.8035, 0.8773, 0.8259, 0.8393, 0.8259, 0.8013, 0.8035, 0.8393, 0.8035, 0.8393, 0.8259, 0.8013, 0.8259, 0.7634, 0.8035, 0.8013, 0.8035, 0.8013, 0.8259, 0.7634, 0.8259, 0.7254, 0.8035, 0.7634, 0.8035, 0.7634, 0.8259, 0.7254, 0.8259, 0.6874, 0.8035, 0.7254, 0.8035, 0.7254, 0.8259, 0.6874, 0.8259, 0.9153, 0.8035, 0.9533, 0.8035, 0.9533, 0.8259, 0.9153, 0.8259, 0.7433, 0.3501, 0.7068, 0.3501, 0.7068, 0.3286, 0.7433, 0.3286, 0.6608, 0.8035, 0.6874, 0.8035, 0.6874, 0.8259, 0.6608, 0.8259])
me_cube_003.materials.append(mat_bed_1)
me_cube_003.update()

# ---- objects
ob_cube = bpy.data.objects.new('Cube', me_cube_003)

# ---- transforms, parenting, visibility, modifiers, constraints
ob_cube.location = (0.0, 0.0, 0.0)

# ---- collection membership
col_collection.objects.link(ob_cube)

# ---- scene / render settings (as saved in the file)
scene.frame_start = 1; scene.frame_end = 250; scene.frame_set(217)
scene.render.engine = 'BLENDER_EEVEE_NEXT'
scene.cycles.sampling_pattern = 'TABULATED_SOBOL'
bpy.context.view_layer.update()

# ---- added for rendering (the .blend has no active camera and no usable light): camera, sun
cam_auto = bpy.data.cameras.new('AutoCamera')
cam_auto.lens = 50.0
cam_auto.sensor_width = 36.0
cam_auto.clip_end = 1000.0
ob_auto_camera = bpy.data.objects.new('AutoCamera', cam_auto)
scene.collection.objects.link(ob_auto_camera)
ob_auto_camera.location = (3.4316, -4.12237, 3.40454)
ob_auto_camera.rotation_euler = (1.09748, -7.21219e-08, 0.694738)
scene.camera = ob_auto_camera
light_auto_sun = bpy.data.lights.new('AutoSun', 'SUN')
light_auto_sun.energy = 3.0
light_auto_sun.angle = 0.0523599
ob_auto_sun = bpy.data.objects.new('AutoSun', light_auto_sun)
scene.collection.objects.link(ob_auto_sun)
ob_auto_sun.rotation_euler = (0.872665, 0.174533, 0.523599)
bpy.context.view_layer.update()
